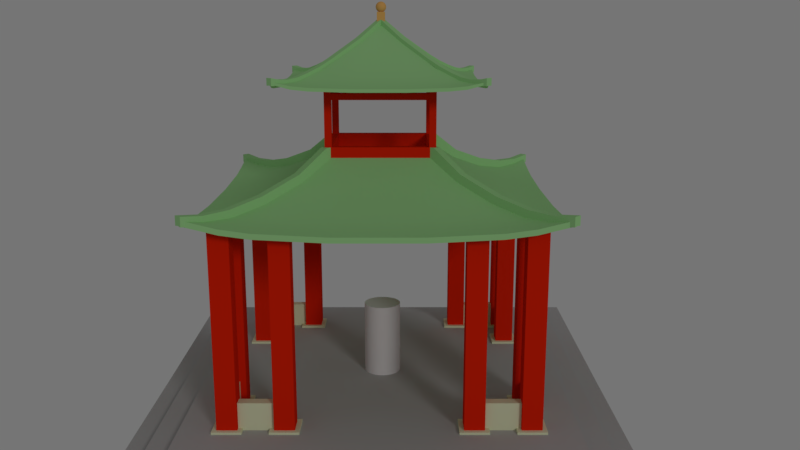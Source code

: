 # Source: ChinesePlaza.blend  (saved by Blender 2.78.0; exported with 4.5.12 LTS)
import bpy
from mathutils import Matrix  # noqa: F401  (used for matrix-valued properties, if any)

bpy.ops.wm.read_factory_settings(use_empty=True)
scene = bpy.context.scene
scene.name = 'Scene'

# ---- collections
col_collection_1 = bpy.data.collections.new('Collection 1'); scene.collection.children.link(col_collection_1)

# ---- materials (node trees are filled in below, after node groups)
mat_gold = bpy.data.materials.new('Gold')
mat_gold.alpha_threshold = 0.0
mat_gold.use_transparent_shadow = False
mat_gold.diffuse_color = (0.8, 0.4309, 0.1284, 1.0)
mat_gold.specular_color = (0.913, 1.0, 0.4664)
mat_gold.roughness = 0.5
mat_gold.specular_intensity = 1.0
mat_green = bpy.data.materials.new('Green')
mat_green.alpha_threshold = 0.0
mat_green.use_transparent_shadow = False
mat_green.diffuse_color = (0.3728, 0.7106, 0.3005, 1.0)
mat_green.roughness = 0.5
mat_red = bpy.data.materials.new('Red')
mat_red.alpha_threshold = 0.0
mat_red.use_transparent_shadow = False
mat_red.diffuse_color = (0.8, 0.01861, 0.003212, 1.0)
mat_red.roughness = 0.5
mat_red.specular_intensity = 0.07983
mat_offwhitestone = bpy.data.materials.new('OffWhiteStone')
mat_offwhitestone.alpha_threshold = 0.0
mat_offwhitestone.use_transparent_shadow = False
mat_offwhitestone.diffuse_color = (0.7733, 0.8, 0.5387, 1.0)
mat_offwhitestone.roughness = 0.5
mat_rock = bpy.data.materials.new('Rock')
mat_rock.alpha_threshold = 0.0
mat_rock.use_transparent_shadow = False
mat_rock.diffuse_color = (0.477, 0.477, 0.477, 1.0)
mat_rock.roughness = 0.5
mat_rock.specular_intensity = 0.2227
mat_rock.line_color = (0.0, 0.0, 0.0, 1.0)

# ---- material node trees

# ---- world
world_world = bpy.data.worlds.new('World'); scene.world = world_world
world_world.color = (0.1789, 0.1789, 0.1789)
world_world.use_sun_shadow = False
world_world.sun_shadow_jitter_overblur = 0.0
world_world.cycles.sampling_method = 'MANUAL'

# ---- cameras
cam_camera = bpy.data.cameras.new('Camera')
cam_camera.clip_end = 100.0
cam_camera.lens = 35.0
cam_camera.sensor_width = 32.0
cam_camera.sensor_height = 18.0
cam_camera.ortho_scale = 7.314
cam_camera.dof.focus_distance = 0.0
cam_camera.dof.aperture_fstop = 128.0

# ---- lights
light_hemi = bpy.data.lights.new('Hemi', 'SUN')
light_hemi.transmission_factor = 0.0
light_hemi.angle = 0.1993
light_hemi.energy = 0.5
light_hemi.shadow_buffer_clip_start = 0.5
light_hemi.shadow_soft_size = 0.1
light_hemi.shadow_cascade_max_distance = 1000.0

# ---- meshes
me_sphere = bpy.data.meshes.new('Sphere')
me_sphere.from_pydata([(0.0, 0.3827, 0.9239), (0.0, 0.7071, 0.7071), (0.0, 0.9239, 0.3827), (0.0, 0.9239, -0.3827), (0.0, 0.7071, -0.7071), (0.1913, 0.3314, 0.9239), (0.3536, 0.6124, 0.7071), (0.4619, 0.8001, 0.3827), (0.5, 0.866, -4.371e-08), (0.4619, 0.8001, -0.3827), (0.3536, 0.6124, -0.7071), (0.1913, 0.3314, -0.9239), (-1.308e-07, 7.55e-08, 1.0), (0.3314, 0.1913, 0.9239), (0.6124, 0.3536, 0.7071), (0.8001, 0.4619, 0.3827), (0.866, 0.5, -4.371e-08), (0.8001, 0.4619, -0.3827), (0.6124, 0.3536, -0.7071), (0.3314, 0.1913, -0.9239), (0.3827, 1.543e-07, 0.9239), (0.7071, 1.394e-07, 0.7071), (0.9239, 1.096e-07, 0.3827), (1.0, 1.394e-07, -4.371e-08), (0.9239, 1.096e-07, -0.3827), (0.7071, 1.394e-07, -0.7071), (0.3827, 1.543e-07, -0.9239), (0.3314, -0.1913, 0.9239), (0.6124, -0.3536, 0.7071), (0.8001, -0.4619, 0.3827), (0.866, -0.5, -4.371e-08), (0.8001, -0.4619, -0.3827), (0.6124, -0.3536, -0.7071), (0.3314, -0.1913, -0.9239), (0.1913, -0.3314, 0.9239), (0.3536, -0.6124, 0.7071), (0.4619, -0.8001, 0.3827), (0.5, -0.866, -4.371e-08), (0.4619, -0.8001, -0.3827), (0.3536, -0.6124, -0.7071), (0.1913, -0.3314, -0.9239), (-9.921e-10, -0.3827, 0.9239), (-4.57e-08, -0.7071, 0.7071), (-4.57e-08, -0.9239, 0.3827), (-4.57e-08, -1.0, -4.371e-08), (-4.57e-08, -0.9239, -0.3827), (-4.57e-08, -0.7071, -0.7071), (-1.589e-08, -0.3827, -0.9239), (-0.1913, -0.3314, 0.9239), (-0.3536, -0.6124, 0.7071), (-0.4619, -0.8001, 0.3827), (-0.5, -0.866, -4.371e-08), (-0.4619, -0.8001, -0.3827), (-0.3536, -0.6124, -0.7071), (-0.1913, -0.3314, -0.9239), (-0.3314, -0.1913, 0.9239), (-0.6124, -0.3536, 0.7071), (-0.8001, -0.4619, 0.3827), (-0.866, -0.5, -4.371e-08), (-0.8001, -0.4619, -0.3827), (-0.6124, -0.3536, -0.7071), (-0.3314, -0.1913, -0.9239), (-0.3827, 1.692e-07, 0.9239), (-0.7071, 2.288e-07, 0.7071), (-0.9239, 1.99e-07, 0.3827), (-1.0, 2.288e-07, -4.371e-08), (-0.9239, 1.99e-07, -0.3827), (-0.7071, 2.288e-07, -0.7071), (-0.3827, 1.692e-07, -0.9239), (-0.3314, 0.1913, 0.9239), (-0.6124, 0.3536, 0.7071), (-0.8001, 0.4619, 0.3827), (-0.866, 0.5, -4.371e-08), (-0.8001, 0.4619, -0.3827), (-0.6124, 0.3536, -0.7071), (-0.3314, 0.1913, -0.9239), (-0.1913, 0.3314, 0.9239), (-0.3536, 0.6124, 0.7071), (-0.4619, 0.8001, 0.3827), (-0.5, 0.866, -4.371e-08), (-0.4619, 0.8001, -0.3827), (-0.3536, 0.6124, -0.7071), (-0.1913, 0.3314, -0.9239), (7.351e-08, 1.0, -4.371e-08), (1.391e-08, 0.3827, -0.9239), (0.0, 1.51e-07, -1.0)], [], [(85, 84, 11), (4, 3, 9, 10), (83, 2, 7, 8), (1, 0, 5, 6), (84, 4, 10, 11), (3, 83, 8, 9), (2, 1, 6, 7), (0, 12, 5), (11, 10, 18, 19), (9, 8, 16, 17), (7, 6, 14, 15), (5, 12, 13), (85, 11, 19), (10, 9, 17, 18), (8, 7, 15, 16), (6, 5, 13, 14), (17, 16, 23, 24), (15, 14, 21, 22), (13, 12, 20), (85, 19, 26), (18, 17, 24, 25), (16, 15, 22, 23), (14, 13, 20, 21), (19, 18, 25, 26), (85, 26, 33), (25, 24, 31, 32), (23, 22, 29, 30), (21, 20, 27, 28), (26, 25, 32, 33), (24, 23, 30, 31), (22, 21, 28, 29), (20, 12, 27), (30, 29, 36, 37), (28, 27, 34, 35), (33, 32, 39, 40), (31, 30, 37, 38), (29, 28, 35, 36), (27, 12, 34), (85, 33, 40), (32, 31, 38, 39), (40, 39, 46, 47), (38, 37, 44, 45), (36, 35, 42, 43), (34, 12, 41), (85, 40, 47), (39, 38, 45, 46), (37, 36, 43, 44), (35, 34, 41, 42), (43, 42, 49, 50), (41, 12, 48), (85, 47, 54), (46, 45, 52, 53), (44, 43, 50, 51), (42, 41, 48, 49), (47, 46, 53, 54), (45, 44, 51, 52), (85, 54, 61), (53, 52, 59, 60), (51, 50, 57, 58), (49, 48, 55, 56), (54, 53, 60, 61), (52, 51, 58, 59), (50, 49, 56, 57), (48, 12, 55), (56, 55, 62, 63), (61, 60, 67, 68), (59, 58, 65, 66), (57, 56, 63, 64), (55, 12, 62), (85, 61, 68), (60, 59, 66, 67), (58, 57, 64, 65), (68, 67, 74, 75), (66, 65, 72, 73), (64, 63, 70, 71), (62, 12, 69), (85, 68, 75), (67, 66, 73, 74), (65, 64, 71, 72), (63, 62, 69, 70), (69, 12, 76), (85, 75, 82), (74, 73, 80, 81), (72, 71, 78, 79), (70, 69, 76, 77), (75, 74, 81, 82), (73, 72, 79, 80), (71, 70, 77, 78), (81, 80, 3, 4), (79, 78, 2, 83), (77, 76, 0, 1), (82, 81, 4, 84), (80, 79, 83, 3), (78, 77, 1, 2), (76, 12, 0), (85, 82, 84)])
me_sphere.polygons.foreach_set('use_smooth', [True] * 96)
_uv = me_sphere.uv_layers.new(name='UVMap')
_uv.uv.foreach_set('vector', [0.161, 0.3193, 0.07386, 0.3484, 0.07386, 0.2835, 0.7902, 0.9879, 0.777, 0.8691, 0.8897, 0.8691, 0.8765, 0.9879, 0.7723, 0.7403, 0.777, 0.6213, 0.8897, 0.6213, 0.8943, 0.7403, 0.644, 0.2836, 0.5701, 0.2466, 0.5701, 0.1817, 0.644, 0.1637, 0.07386, 0.3484, 0.0, 0.3664, 1.405e-08, 0.2465, 0.07386, 0.2835, 0.777, 0.8691, 0.7723, 0.7403, 0.8943, 0.7403, 0.8897, 0.8691, 0.777, 0.6213, 0.7902, 0.5301, 0.8765, 0.5301, 0.8897, 0.6213, 0.5701, 0.2466, 0.483, 0.2108, 0.5701, 0.1817, 0.07386, 0.2835, 1.405e-08, 0.2465, 0.04314, 0.1427, 0.09721, 0.2273, 0.8897, 0.8691, 0.8943, 0.7403, 1.0, 0.7574, 0.9873, 0.8849, 0.8897, 0.6213, 0.8765, 0.5301, 0.9512, 0.5422, 0.9873, 0.6371, 0.5701, 0.1817, 0.483, 0.2108, 0.5467, 0.1256, 0.161, 0.3193, 0.07386, 0.2835, 0.09721, 0.2273, 0.8765, 0.9879, 0.8897, 0.8691, 0.9873, 0.8849, 0.9512, 1.0, 0.8943, 0.7403, 0.8897, 0.6213, 0.9873, 0.6371, 1.0, 0.7574, 0.644, 0.1637, 0.5701, 0.1817, 0.5467, 0.1256, 0.6008, 0.05993, 0.654, 0.6371, 0.6667, 0.7574, 0.561, 0.7403, 0.5564, 0.6213, 0.654, 0.8849, 0.6179, 1.0, 0.5431, 0.9879, 0.5564, 0.8691, 0.5467, 0.1256, 0.483, 0.2108, 0.5063, 0.09312, 0.161, 0.3193, 0.09721, 0.2273, 0.1376, 0.1949, 0.04314, 0.1427, 0.007008, 0.0783, 0.1046, 0.0, 0.1179, 0.08278, 0.6667, 0.7574, 0.654, 0.8849, 0.5564, 0.8691, 0.561, 0.7403, 0.6008, 0.05993, 0.5467, 0.1256, 0.5063, 0.09312, 0.5261, 1.969e-08, 0.09721, 0.2273, 0.04314, 0.1427, 0.1179, 0.08278, 0.1376, 0.1949, 0.161, 0.3193, 0.1376, 0.1949, 0.1843, 0.1949, 0.5431, 0.5301, 0.5564, 0.6213, 0.4436, 0.6213, 0.4569, 0.5301, 0.561, 0.7403, 0.5564, 0.8691, 0.4436, 0.8691, 0.439, 0.7403, 0.5261, 1.969e-08, 0.5063, 0.09312, 0.4596, 0.09312, 0.4398, 0.0, 0.1376, 0.1949, 0.1179, 0.08278, 0.2041, 0.08278, 0.1843, 0.1949, 0.5564, 0.6213, 0.561, 0.7403, 0.439, 0.7403, 0.4436, 0.6213, 0.5564, 0.8691, 0.5431, 0.9879, 0.4569, 0.9879, 0.4436, 0.8691, 0.5063, 0.09312, 0.483, 0.2108, 0.4596, 0.09312, 0.439, 0.7403, 0.4436, 0.8691, 0.346, 0.8849, 0.3333, 0.7574, 0.4398, 0.0, 0.4596, 0.09312, 0.4192, 0.1256, 0.3651, 0.05993, 0.1843, 0.1949, 0.2041, 0.08278, 0.2788, 0.1427, 0.2248, 0.2273, 0.4436, 0.6213, 0.439, 0.7403, 0.3333, 0.7574, 0.346, 0.6371, 0.4436, 0.8691, 0.4569, 0.9879, 0.3821, 1.0, 0.346, 0.8849, 0.4596, 0.09312, 0.483, 0.2108, 0.4192, 0.1256, 0.161, 0.3193, 0.1843, 0.1949, 0.2248, 0.2273, 0.2041, 0.08278, 0.2173, 0.0, 0.315, 0.0783, 0.2788, 0.1427, 0.2248, 0.2273, 0.2788, 0.1427, 0.322, 0.2465, 0.2481, 0.2835, 0.01269, 0.8849, 0.0, 0.7574, 0.1057, 0.7403, 0.1103, 0.8691, 0.01269, 0.6371, 0.04882, 0.5422, 0.1235, 0.5301, 0.1103, 0.6213, 0.4192, 0.1256, 0.483, 0.2108, 0.3958, 0.1817, 0.161, 0.3193, 0.2248, 0.2273, 0.2481, 0.2835, 0.04882, 1.0, 0.01269, 0.8849, 0.1103, 0.8691, 0.1235, 0.9879, 0.0, 0.7574, 0.01269, 0.6371, 0.1103, 0.6213, 0.1057, 0.7403, 0.3651, 0.05993, 0.4192, 0.1256, 0.3958, 0.1817, 0.322, 0.1637, 0.1103, 0.6213, 0.1235, 0.5301, 0.2098, 0.5301, 0.223, 0.6213, 0.3958, 0.1817, 0.483, 0.2108, 0.3958, 0.2466, 0.161, 0.3193, 0.2481, 0.2835, 0.2481, 0.3484, 0.1235, 0.9879, 0.1103, 0.8691, 0.223, 0.8691, 0.2098, 0.9879, 0.1057, 0.7403, 0.1103, 0.6213, 0.223, 0.6213, 0.2277, 0.7403, 0.322, 0.1637, 0.3958, 0.1817, 0.3958, 0.2466, 0.322, 0.2836, 0.2481, 0.2835, 0.322, 0.2465, 0.322, 0.3664, 0.2481, 0.3484, 0.1103, 0.8691, 0.1057, 0.7403, 0.2277, 0.7403, 0.223, 0.8691, 0.161, 0.3193, 0.2481, 0.3484, 0.2248, 0.4046, 0.2098, 0.9879, 0.223, 0.8691, 0.3206, 0.8849, 0.2845, 1.0, 0.2277, 0.7403, 0.223, 0.6213, 0.3206, 0.6371, 0.3333, 0.7574, 0.322, 0.2836, 0.3958, 0.2466, 0.4192, 0.3028, 0.3651, 0.3874, 0.2481, 0.3484, 0.322, 0.3664, 0.2788, 0.4702, 0.2248, 0.4046, 0.223, 0.8691, 0.2277, 0.7403, 0.3333, 0.7574, 0.3206, 0.8849, 0.223, 0.6213, 0.2098, 0.5301, 0.2845, 0.5422, 0.3206, 0.6371, 0.3958, 0.2466, 0.483, 0.2108, 0.4192, 0.3028, 0.3651, 0.3874, 0.4192, 0.3028, 0.4596, 0.3352, 0.4398, 0.4473, 0.2248, 0.4046, 0.2788, 0.4702, 0.2041, 0.5301, 0.1843, 0.437, 0.6566, 0.3547, 0.644, 0.2273, 0.7496, 0.2102, 0.7543, 0.3389, 0.329, 0.4518, 0.3651, 0.3874, 0.4398, 0.4473, 0.4266, 0.5301, 0.4192, 0.3028, 0.483, 0.2108, 0.4596, 0.3352, 0.161, 0.3193, 0.2248, 0.4046, 0.1843, 0.437, 0.6928, 0.4699, 0.6566, 0.3547, 0.7543, 0.3389, 0.7675, 0.4578, 0.644, 0.2273, 0.6566, 0.107, 0.7543, 0.09118, 0.7496, 0.2102, 0.1843, 0.437, 0.2041, 0.5301, 0.1179, 0.5301, 0.1376, 0.437, 0.7543, 0.3389, 0.7496, 0.2102, 0.8716, 0.2102, 0.867, 0.3389, 0.7543, 0.09118, 0.7675, 3.939e-08, 0.8538, 0.0, 0.867, 0.09118, 0.4596, 0.3352, 0.483, 0.2108, 0.5063, 0.3352, 0.161, 0.3193, 0.1843, 0.437, 0.1376, 0.437, 0.7675, 0.4578, 0.7543, 0.3389, 0.867, 0.3389, 0.8538, 0.4578, 0.7496, 0.2102, 0.7543, 0.09118, 0.867, 0.09118, 0.8716, 0.2102, 0.4398, 0.4473, 0.4596, 0.3352, 0.5063, 0.3352, 0.5261, 0.4473, 0.5063, 0.3352, 0.483, 0.2108, 0.5467, 0.3028, 0.161, 0.3193, 0.1376, 0.437, 0.09721, 0.4046, 0.8538, 0.4578, 0.867, 0.3389, 0.9646, 0.3547, 0.9285, 0.4699, 0.8716, 0.2102, 0.867, 0.09118, 0.9646, 0.107, 0.9773, 0.2273, 0.5261, 0.4473, 0.5063, 0.3352, 0.5467, 0.3028, 0.6008, 0.3874, 0.1376, 0.437, 0.1179, 0.5301, 0.04314, 0.4702, 0.09721, 0.4046, 0.867, 0.3389, 0.8716, 0.2102, 0.9773, 0.2273, 0.9646, 0.3547, 0.5393, 0.5301, 0.5261, 0.4473, 0.6008, 0.3874, 0.6369, 0.4518, 0.7155, 1.0, 0.6794, 0.8849, 0.777, 0.8691, 0.7902, 0.9879, 0.6667, 0.7574, 0.6794, 0.6371, 0.777, 0.6213, 0.7723, 0.7403, 0.6008, 0.3874, 0.5467, 0.3028, 0.5701, 0.2466, 0.644, 0.2836, 0.09721, 0.4046, 0.04314, 0.4702, 0.0, 0.3664, 0.07386, 0.3484, 0.6794, 0.8849, 0.6667, 0.7574, 0.7723, 0.7403, 0.777, 0.8691, 0.6794, 0.6371, 0.7155, 0.5422, 0.7902, 0.5301, 0.777, 0.6213, 0.5467, 0.3028, 0.483, 0.2108, 0.5701, 0.2466, 0.161, 0.3193, 0.09721, 0.4046, 0.07386, 0.3484])
me_sphere.materials.append(mat_gold)
me_sphere.use_remesh_preserve_volume = False
me_sphere.use_remesh_preserve_attributes = False
me_sphere.use_mirror_vertex_groups = False
me_sphere.update()
me_cube_006 = bpy.data.meshes.new('Cube.006')
me_cube_006.from_pydata([(-1.0, -1.0, -1.0), (-1.0, -1.0, 1.0), (-1.0, 1.0, -1.0), (-1.0, 1.0, 1.0), (1.0, -1.0, -1.0), (1.0, -1.0, 1.0), (1.0, 1.0, -1.0), (1.0, 1.0, 1.0)], [], [(0, 1, 3, 2), (2, 3, 7, 6), (6, 7, 5, 4), (4, 5, 1, 0), (2, 6, 4, 0), (7, 3, 1, 5)])
_uv = me_cube_006.uv_layers.new(name='UVMap')
_uv.uv.foreach_set('vector', [0.6667, 0.3333, 0.3333, 0.3333, 0.3333, 3.974e-08, 0.6667, 0.0, 0.3333, 0.6667, 3.974e-08, 0.6667, 0.0, 0.3333, 0.3333, 0.3333, 0.3333, 0.3333, 1.291e-07, 0.3333, 0.0, 8.941e-08, 0.3333, 0.0, 0.3333, 0.6667, 0.3333, 0.3333, 0.6667, 0.3333, 0.6667, 0.6667, 1.0, 0.3333, 0.6667, 0.3333, 0.6667, 2.98e-08, 1.0, 0.0, 0.3333, 0.6667, 0.3333, 1.0, 4.967e-08, 1.0, 0.0, 0.6667])
me_cube_006.materials.append(mat_gold)
me_cube_006.use_remesh_preserve_volume = False
me_cube_006.use_remesh_preserve_attributes = False
me_cube_006.use_mirror_vertex_groups = False
me_cube_006.update()
me_plane_012 = bpy.data.meshes.new('Plane.012')
me_plane_012.from_pydata([(3.837, -3.831, 0.4127), (3.011, -3.066, 0.3904), (3.484, -3.484, 0.3355), (2.706, -2.784, 0.5414), (1.082, -1.233, 1.638), (0.0, -3.853, 0.1096), (0.0, -2.917, 0.4854), (0.0, -3.426, 0.2389), (0.0, -2.153, 0.9479), (0.0, -0.7079, 2.071), (1.986, -3.44, 0.2386), (1.622, -2.928, 0.4704), (2.471, -3.861, 0.1583), (1.129, -2.155, 0.9452), (0.9698, -3.427, 0.2384), (0.9698, -3.853, 0.1092), (0.8103, -2.154, 0.9464), (0.9463, -2.918, 0.4846), (0.0, 0.0, 2.741), (0.2136, -0.715, 2.104), (2.469, -2.98, 0.409), (2.771, -3.467, 0.2521), (3.089, -3.861, 0.2272), (2.025, -2.238, 0.8369), (3.837, -3.831, 0.3119), (2.938, -3.073, 0.3605), (3.484, -3.485, 0.2825), (2.71, -2.796, 0.491), (1.119, -1.272, 1.565), (0.0, -3.858, -0.03598), (0.0, 0.0, 2.606), (0.0, -2.935, 0.3314), (0.0, -3.437, 0.08959), (0.0, -2.184, 0.7864), (1.986, -3.449, 0.09099), (1.628, -2.945, 0.3173), (2.471, -3.863, 0.01544), (1.152, -2.185, 0.7838), (0.9698, -3.437, 0.0891), (0.9698, -3.858, -0.03627), (0.8328, -2.185, 0.7849), (0.9532, -2.936, 0.3306), (0.1116, -0.6135, 2.116), (2.471, -2.991, 0.2604), (2.771, -3.472, 0.1081), (3.089, -3.861, 0.08657), (2.077, -2.261, 0.8059), (0.7425, -0.8445, 1.961)], [], [(18, 9, 19), (17, 6, 7, 14), (14, 7, 5, 15), (19, 9, 8, 16), (16, 8, 6, 17), (23, 13, 11, 20), (21, 10, 12, 22), (20, 11, 10, 21), (13, 16, 17, 11), (19, 13, 23, 4), (10, 14, 15, 12), (11, 17, 14, 10), (18, 19, 4), (1, 20, 21, 2), (2, 21, 22, 0), (3, 23, 20, 1), (13, 19, 16), (30, 42, 33), (41, 38, 32, 31), (38, 39, 29, 32), (42, 40, 33), (40, 41, 31, 33), (46, 43, 35, 37), (44, 45, 36, 34), (43, 44, 34, 35), (37, 35, 41, 40), (42, 28, 46, 37), (34, 36, 39, 38), (35, 34, 38, 41), (18, 47, 42, 30), (25, 26, 44, 43), (26, 24, 45, 44), (27, 25, 43, 46), (37, 40, 42), (0, 22, 45, 24), (22, 12, 36, 45), (12, 15, 39, 36), (15, 5, 29, 39), (42, 47, 28)])
me_plane_012.polygons.foreach_set('use_smooth', [True] * 39)
_k = set([(0, 22), (5, 15), (12, 15), (12, 22), (24, 45), (29, 39), (36, 39), (36, 45)])
me_plane_012.attributes.new('sharp_edge', 'BOOLEAN', 'EDGE').data.foreach_set('value', [ (min(e.vertices), max(e.vertices)) in _k for e in me_plane_012.edges])
_uv = me_plane_012.uv_layers.new(name='UVMap')
_uv.uv.foreach_set('vector', [0.998, 0.0, 0.9989, 0.1578, 0.9679, 0.1563, 0.8632, 0.6116, 1.0, 0.6116, 0.9999, 0.7071, 0.8597, 0.707, 0.8597, 0.707, 0.9999, 0.7071, 0.9996, 0.7811, 0.8594, 0.781, 0.9679, 0.1563, 0.9989, 0.1578, 0.9999, 0.4613, 0.8828, 0.4614, 0.8828, 0.4614, 0.9999, 0.4613, 1.0, 0.6116, 0.8632, 0.6116, 0.7075, 0.4822, 0.8367, 0.4616, 0.7657, 0.6142, 0.6434, 0.6265, 0.5993, 0.7118, 0.7129, 0.7089, 0.6423, 0.7782, 0.5527, 0.7729, 0.6434, 0.6265, 0.7657, 0.6142, 0.7129, 0.7089, 0.5993, 0.7118, 0.8367, 0.4616, 0.8828, 0.4614, 0.8632, 0.6116, 0.7657, 0.6142, 0.9679, 0.1563, 0.8367, 0.4616, 0.7075, 0.4822, 0.8429, 0.2698, 0.7129, 0.7089, 0.8597, 0.707, 0.8594, 0.781, 0.6423, 0.7782, 0.7657, 0.6142, 0.8632, 0.6116, 0.8597, 0.707, 0.7129, 0.7089, 0.998, 0.0, 0.9679, 0.1563, 0.8429, 0.2698, 0.5649, 0.6409, 0.6434, 0.6265, 0.5993, 0.7118, 0.496, 0.7078, 0.496, 0.7078, 0.5993, 0.7118, 0.5527, 0.7729, 0.4441, 0.7541, 0.609, 0.5869, 0.7075, 0.4822, 0.6434, 0.6265, 0.5649, 0.6409, 0.8367, 0.4616, 0.9679, 0.1563, 0.8828, 0.4614, 0.4368, 0.007878, 0.3759, 0.1194, 0.1721, 0.3662, 0.1953, 0.5829, 0.1458, 0.6568, 0.03887, 0.5516, 0.09019, 0.4795, 0.1458, 0.6568, 0.107, 0.7127, 0.0, 0.6076, 0.03887, 0.5516, 0.3759, 0.1194, 0.2638, 0.4566, 0.1721, 0.3662, 0.2638, 0.4566, 0.1953, 0.5829, 0.09019, 0.4795, 0.1721, 0.3662, 0.3963, 0.599, 0.3546, 0.7578, 0.2683, 0.6579, 0.2988, 0.4913, 0.3429, 0.8548, 0.3472, 0.9356, 0.2749, 0.8729, 0.2571, 0.7681, 0.3546, 0.7578, 0.3429, 0.8548, 0.2571, 0.7681, 0.2683, 0.6579, 0.2988, 0.4913, 0.2683, 0.6579, 0.1953, 0.5829, 0.2638, 0.4566, 0.3759, 0.1194, 0.407, 0.3367, 0.3963, 0.599, 0.2988, 0.4913, 0.2571, 0.7681, 0.2749, 0.8729, 0.107, 0.7127, 0.1458, 0.6568, 0.2683, 0.6579, 0.2571, 0.7681, 0.1458, 0.6568, 0.1953, 0.5829, 0.4441, 0.0, 0.4195, 0.2235, 0.3759, 0.1194, 0.4368, 0.007878, 0.4053, 0.8121, 0.43, 0.9234, 0.3429, 0.8548, 0.3546, 0.7578, 0.43, 0.9234, 0.4441, 1.0, 0.3472, 0.9356, 0.3429, 0.8548, 0.4084, 0.7478, 0.4053, 0.8121, 0.3546, 0.7578, 0.3963, 0.599, 0.2988, 0.4913, 0.2638, 0.4566, 0.3759, 0.1194, 0.4441, 0.7541, 0.5527, 0.7729, 0.5531, 0.7837, 0.4445, 0.7618, 0.5527, 0.7729, 0.6423, 0.7782, 0.6428, 0.7896, 0.5531, 0.7837, 0.6423, 0.7782, 0.8594, 0.781, 0.8598, 0.793, 0.6428, 0.7896, 0.8594, 0.781, 0.9996, 0.7811, 1.0, 0.7931, 0.8598, 0.793, 0.3759, 0.1194, 0.4195, 0.2235, 0.407, 0.3367])
me_plane_012.materials.append(mat_green)
me_plane_012.use_remesh_preserve_volume = False
me_plane_012.use_remesh_preserve_attributes = False
me_plane_012.use_mirror_vertex_groups = False
me_plane_012.update()
me_plane_011 = bpy.data.meshes.new('Plane.011')
me_plane_011.from_pydata([(3.837, -3.831, 0.4127), (3.011, -3.066, 0.3904), (3.484, -3.484, 0.3355), (2.706, -2.784, 0.5414), (1.082, -1.233, 1.638), (0.0, -3.853, 0.1096), (0.0, -2.917, 0.4854), (0.0, -3.426, 0.2389), (0.0, -2.153, 0.9479), (0.0, -0.7079, 2.071), (1.986, -3.44, 0.2386), (1.622, -2.928, 0.4704), (2.471, -3.861, 0.1583), (1.129, -2.155, 0.9452), (0.9698, -3.427, 0.2384), (0.9698, -3.853, 0.1092), (0.8103, -2.154, 0.9464), (0.9463, -2.918, 0.4846), (0.0, 0.0, 2.741), (0.2136, -0.715, 2.104), (2.469, -2.98, 0.409), (2.771, -3.467, 0.2521), (3.089, -3.861, 0.2272), (2.025, -2.238, 0.8369), (3.837, -3.831, 0.3119), (2.938, -3.073, 0.3605), (3.484, -3.485, 0.2825), (2.71, -2.796, 0.491), (1.119, -1.272, 1.565), (0.0, -3.858, -0.03598), (0.0, 0.0, 2.606), (0.0, -2.935, 0.3314), (0.0, -3.437, 0.08959), (0.0, -2.184, 0.7864), (1.986, -3.449, 0.09099), (1.628, -2.945, 0.3173), (2.471, -3.863, 0.01544), (1.152, -2.185, 0.7838), (0.9698, -3.437, 0.0891), (0.9698, -3.858, -0.03627), (0.8328, -2.185, 0.7849), (0.9532, -2.936, 0.3306), (0.1116, -0.6135, 2.116), (2.471, -2.991, 0.2604), (2.771, -3.472, 0.1081), (3.089, -3.861, 0.08657), (2.077, -2.261, 0.8059), (0.7425, -0.8445, 1.961)], [], [(18, 9, 19), (17, 6, 7, 14), (14, 7, 5, 15), (19, 9, 8, 16), (16, 8, 6, 17), (23, 13, 11, 20), (21, 10, 12, 22), (20, 11, 10, 21), (13, 16, 17, 11), (19, 13, 23, 4), (10, 14, 15, 12), (11, 17, 14, 10), (18, 19, 4), (1, 20, 21, 2), (2, 21, 22, 0), (3, 23, 20, 1), (13, 19, 16), (30, 42, 33), (41, 38, 32, 31), (38, 39, 29, 32), (42, 40, 33), (40, 41, 31, 33), (46, 43, 35, 37), (44, 45, 36, 34), (43, 44, 34, 35), (37, 35, 41, 40), (42, 28, 46, 37), (34, 36, 39, 38), (35, 34, 38, 41), (18, 47, 42, 30), (25, 26, 44, 43), (26, 24, 45, 44), (27, 25, 43, 46), (37, 40, 42), (0, 22, 45, 24), (22, 12, 36, 45), (12, 15, 39, 36), (15, 5, 29, 39), (42, 47, 28)])
me_plane_011.polygons.foreach_set('use_smooth', [True] * 39)
_k = set([(0, 22), (5, 15), (12, 15), (12, 22), (24, 45), (29, 39), (36, 39), (36, 45)])
me_plane_011.attributes.new('sharp_edge', 'BOOLEAN', 'EDGE').data.foreach_set('value', [ (min(e.vertices), max(e.vertices)) in _k for e in me_plane_011.edges])
_uv = me_plane_011.uv_layers.new(name='UVMap')
_uv.uv.foreach_set('vector', [0.998, 0.0, 0.9989, 0.1578, 0.9679, 0.1563, 0.8632, 0.6116, 1.0, 0.6116, 0.9999, 0.7071, 0.8597, 0.707, 0.8597, 0.707, 0.9999, 0.7071, 0.9996, 0.7811, 0.8594, 0.781, 0.9679, 0.1563, 0.9989, 0.1578, 0.9999, 0.4613, 0.8828, 0.4614, 0.8828, 0.4614, 0.9999, 0.4613, 1.0, 0.6116, 0.8632, 0.6116, 0.7075, 0.4822, 0.8367, 0.4616, 0.7657, 0.6142, 0.6434, 0.6265, 0.5993, 0.7118, 0.7129, 0.7089, 0.6423, 0.7782, 0.5527, 0.7729, 0.6434, 0.6265, 0.7657, 0.6142, 0.7129, 0.7089, 0.5993, 0.7118, 0.8367, 0.4616, 0.8828, 0.4614, 0.8632, 0.6116, 0.7657, 0.6142, 0.9679, 0.1563, 0.8367, 0.4616, 0.7075, 0.4822, 0.8429, 0.2698, 0.7129, 0.7089, 0.8597, 0.707, 0.8594, 0.781, 0.6423, 0.7782, 0.7657, 0.6142, 0.8632, 0.6116, 0.8597, 0.707, 0.7129, 0.7089, 0.998, 0.0, 0.9679, 0.1563, 0.8429, 0.2698, 0.5649, 0.6409, 0.6434, 0.6265, 0.5993, 0.7118, 0.496, 0.7078, 0.496, 0.7078, 0.5993, 0.7118, 0.5527, 0.7729, 0.4441, 0.7541, 0.609, 0.5869, 0.7075, 0.4822, 0.6434, 0.6265, 0.5649, 0.6409, 0.8367, 0.4616, 0.9679, 0.1563, 0.8828, 0.4614, 0.4368, 0.007878, 0.3759, 0.1194, 0.1721, 0.3662, 0.1953, 0.5829, 0.1458, 0.6568, 0.03887, 0.5516, 0.09019, 0.4795, 0.1458, 0.6568, 0.107, 0.7127, 0.0, 0.6076, 0.03887, 0.5516, 0.3759, 0.1194, 0.2638, 0.4566, 0.1721, 0.3662, 0.2638, 0.4566, 0.1953, 0.5829, 0.09019, 0.4795, 0.1721, 0.3662, 0.3963, 0.599, 0.3546, 0.7578, 0.2683, 0.6579, 0.2988, 0.4913, 0.3429, 0.8548, 0.3472, 0.9356, 0.2749, 0.8729, 0.2571, 0.7681, 0.3546, 0.7578, 0.3429, 0.8548, 0.2571, 0.7681, 0.2683, 0.6579, 0.2988, 0.4913, 0.2683, 0.6579, 0.1953, 0.5829, 0.2638, 0.4566, 0.3759, 0.1194, 0.407, 0.3367, 0.3963, 0.599, 0.2988, 0.4913, 0.2571, 0.7681, 0.2749, 0.8729, 0.107, 0.7127, 0.1458, 0.6568, 0.2683, 0.6579, 0.2571, 0.7681, 0.1458, 0.6568, 0.1953, 0.5829, 0.4441, 0.0, 0.4195, 0.2235, 0.3759, 0.1194, 0.4368, 0.007878, 0.4053, 0.8121, 0.43, 0.9234, 0.3429, 0.8548, 0.3546, 0.7578, 0.43, 0.9234, 0.4441, 1.0, 0.3472, 0.9356, 0.3429, 0.8548, 0.4084, 0.7478, 0.4053, 0.8121, 0.3546, 0.7578, 0.3963, 0.599, 0.2988, 0.4913, 0.2638, 0.4566, 0.3759, 0.1194, 0.4441, 0.7541, 0.5527, 0.7729, 0.5531, 0.7837, 0.4445, 0.7618, 0.5527, 0.7729, 0.6423, 0.7782, 0.6428, 0.7896, 0.5531, 0.7837, 0.6423, 0.7782, 0.8594, 0.781, 0.8598, 0.793, 0.6428, 0.7896, 0.8594, 0.781, 0.9996, 0.7811, 1.0, 0.7931, 0.8598, 0.793, 0.3759, 0.1194, 0.4195, 0.2235, 0.407, 0.3367])
me_plane_011.materials.append(mat_green)
me_plane_011.use_remesh_preserve_volume = False
me_plane_011.use_remesh_preserve_attributes = False
me_plane_011.use_mirror_vertex_groups = False
me_plane_011.update()
me_plane_009 = bpy.data.meshes.new('Plane.009')
me_plane_009.from_pydata([(3.139, 3.13, -0.9157), (2.164, 2.162, -0.3757), (1.004, 0.9878, 0.4423), (3.872, 3.863, -1.12), (4.48, 4.471, -1.093), (3.139, 3.13, -0.674), (2.164, 2.162, -0.1262), (1.004, 0.9878, 0.7114), (3.872, 3.863, -0.8883), (4.48, 4.471, -0.7896), (3.033, 3.236, -0.9158), (2.057, 2.269, -0.3757), (0.8976, 1.094, 0.4423), (3.766, 3.97, -1.133), (4.374, 4.577, -1.106), (3.033, 3.236, -0.674), (2.057, 2.269, -0.1262), (0.8976, 1.094, 0.7114), (3.766, 3.97, -0.8883), (4.374, 4.577, -0.7896), (3.25, 3.019, -0.9159), (2.274, 2.052, -0.3757), (1.114, 0.8769, 0.4423), (3.983, 3.752, -1.139), (4.591, 4.36, -1.111), (3.25, 3.019, -0.674), (2.274, 2.052, -0.1262), (1.114, 0.8769, 0.7114), (3.983, 3.752, -0.8883), (4.591, 4.36, -0.7896), (0.07829, 0.07391, 1.249), (0.07829, 0.07391, 1.491), (0.0, 0.1802, 1.248), (0.0, 0.1802, 1.489), (0.189, 0.0, 1.247), (0.189, 0.0, 1.489), (2.651, 2.646, -0.6457), (2.651, 2.646, -0.4302), (2.545, 2.752, -0.6458), (2.545, 2.752, -0.4302), (2.762, 2.535, -0.6458), (2.762, 2.535, -0.4302), (3.514, 3.505, -1.02), (3.514, 3.505, -0.8221), (3.408, 3.611, -1.027), (3.408, 3.611, -0.8221), (3.625, 3.394, -1.03), (3.625, 3.394, -0.8221), (4.176, 4.167, -1.106), (4.176, 4.167, -0.8712), (4.07, 4.273, -1.119), (4.07, 4.273, -0.8712), (4.287, 4.056, -1.125), (4.287, 4.056, -0.8712)], [], [(1, 21, 22, 2), (48, 52, 23, 3), (9, 29, 24, 4), (31, 35, 27, 7), (36, 40, 21, 1), (44, 10, 15, 45), (11, 12, 17, 16), (50, 13, 18, 51), (38, 11, 16, 39), (36, 38, 10, 0), (4, 14, 19, 9), (48, 50, 14, 4), (2, 12, 11, 1), (43, 45, 15, 5), (37, 39, 16, 6), (30, 32, 12, 2), (49, 51, 18, 8), (6, 16, 17, 7), (42, 44, 13, 3), (46, 47, 25, 20), (21, 26, 27, 22), (52, 53, 28, 23), (40, 41, 26, 21), (43, 47, 28, 8), (37, 41, 25, 5), (49, 53, 29, 9), (7, 27, 26, 6), (42, 46, 20, 0), (2, 22, 34, 30), (22, 27, 35, 34), (7, 17, 33, 31), (12, 32, 33, 17), (6, 26, 41, 37), (20, 25, 41, 40), (5, 15, 39, 37), (1, 11, 38, 36), (10, 38, 39, 15), (0, 20, 40, 36), (3, 23, 46, 42), (5, 25, 47, 43), (23, 28, 47, 46), (0, 10, 44, 42), (8, 18, 45, 43), (13, 44, 45, 18), (8, 28, 53, 49), (24, 29, 53, 52), (9, 19, 51, 49), (3, 13, 50, 48), (14, 50, 51, 19), (4, 24, 52, 48)])
me_plane_009.polygons.foreach_set('use_smooth', [True] * 50)
_uv = me_plane_009.uv_layers.new(name='UVMap')
_uv.uv.foreach_set('vector', [0.683, 0.4986, 0.7461, 0.4986, 0.7492, 0.7677, 0.6861, 0.7677, 0.6859, 0.06194, 0.7491, 0.06124, 0.7492, 0.1225, 0.686, 0.1232, 0.9395, 0.04791, 0.8764, 0.04791, 0.8764, 0.0, 0.9395, 0.002788, 0.8095, 0.0, 0.8621, 0.003838, 0.8764, 0.2129, 0.8133, 0.2129, 0.6846, 0.3894, 0.7477, 0.3894, 0.7461, 0.4986, 0.683, 0.4986, 0.3431, 0.805, 0.3114, 0.7252, 0.4028, 0.7127, 0.4204, 0.7945, 0.3248, 0.5055, 0.4047, 0.2328, 0.5065, 0.2189, 0.4191, 0.4927, 0.4383, 0.9406, 0.3734, 0.8813, 0.4659, 0.8687, 0.532, 0.9279, 0.3181, 0.6153, 0.3248, 0.5055, 0.4191, 0.4927, 0.3996, 0.6042, 0.6846, 0.3894, 0.6241, 0.3894, 0.6256, 0.2802, 0.6861, 0.2802, 0.9395, 0.002788, 1.0, 0.000859, 1.0, 0.04791, 0.9395, 0.04791, 0.6859, 0.06194, 0.6255, 0.06141, 0.6253, 0.0001719, 0.6858, 0.0007014, 0.6861, 0.7677, 0.6256, 0.7676, 0.6226, 0.4986, 0.683, 0.4986, 0.8127, 0.7771, 0.7522, 0.7771, 0.7521, 0.6954, 0.8126, 0.6953, 0.8111, 0.5879, 0.7506, 0.5879, 0.7492, 0.4787, 0.8097, 0.4787, 0.6815, 0.986, 0.6289, 0.983, 0.6256, 0.7676, 0.6861, 0.7677, 0.8131, 0.9152, 0.7526, 0.9153, 0.7524, 0.8531, 0.8128, 0.8531, 0.8097, 0.4787, 0.7492, 0.4787, 0.7528, 0.213, 0.8133, 0.2129, 0.6861, 0.1999, 0.6256, 0.1996, 0.6256, 0.1227, 0.686, 0.1232, 0.03067, 0.1952, 0.1091, 0.2058, 0.0914, 0.2875, 0.0, 0.2751, 0.01326, 0.4948, 0.1075, 0.5076, 0.1947, 0.7813, 0.09301, 0.7675, 0.1249, 0.05936, 0.2208, 0.0724, 0.1546, 0.1316, 0.05999, 0.1187, 0.006632, 0.385, 0.08812, 0.396, 0.1075, 0.5076, 0.01326, 0.4948, 0.8127, 0.7771, 0.8758, 0.7771, 0.876, 0.853, 0.8128, 0.8531, 0.8111, 0.5879, 0.8742, 0.5879, 0.8757, 0.6953, 0.8126, 0.6953, 0.8131, 0.9152, 0.8762, 0.9152, 0.8764, 0.9755, 0.8133, 0.9755, 0.8133, 0.2129, 0.8764, 0.2129, 0.8728, 0.4786, 0.8097, 0.4787, 0.6861, 0.1999, 0.7492, 0.1996, 0.7492, 0.2802, 0.6861, 0.2802, 0.6861, 0.7677, 0.7492, 0.7677, 0.734, 0.9821, 0.6815, 0.986, 0.09301, 0.7675, 0.1947, 0.7813, 0.3114, 0.9994, 0.22, 0.987, 0.8133, 0.2129, 0.7528, 0.213, 0.7569, 0.002942, 0.8095, 0.0, 0.4047, 0.2328, 0.5312, 0.0124, 0.6226, 0.0, 0.5065, 0.2189, 0.8097, 0.4787, 0.8728, 0.4786, 0.8742, 0.5879, 0.8111, 0.5879, 0.0, 0.2751, 0.0914, 0.2875, 0.08812, 0.396, 0.006632, 0.385, 0.8126, 0.6953, 0.7521, 0.6954, 0.7506, 0.5879, 0.8111, 0.5879, 0.683, 0.4986, 0.6226, 0.4986, 0.6241, 0.3894, 0.6846, 0.3894, 0.3114, 0.7252, 0.3181, 0.6153, 0.3996, 0.6042, 0.4028, 0.7127, 0.6861, 0.2802, 0.7492, 0.2802, 0.7477, 0.3894, 0.6846, 0.3894, 0.686, 0.1232, 0.7492, 0.1225, 0.7492, 0.1996, 0.6861, 0.1999, 0.8126, 0.6953, 0.8757, 0.6953, 0.8758, 0.7771, 0.8127, 0.7771, 0.05999, 0.1187, 0.1546, 0.1316, 0.1091, 0.2058, 0.03067, 0.1952, 0.6861, 0.2802, 0.6256, 0.2802, 0.6256, 0.1996, 0.6861, 0.1999, 0.8128, 0.8531, 0.7524, 0.8531, 0.7522, 0.7771, 0.8127, 0.7771, 0.3734, 0.8813, 0.3431, 0.805, 0.4204, 0.7945, 0.4659, 0.8687, 0.8128, 0.8531, 0.876, 0.853, 0.8762, 0.9152, 0.8131, 0.9152, 0.1897, 0.0, 0.3114, 0.01654, 0.2208, 0.0724, 0.1249, 0.05936, 0.8133, 0.9755, 0.7528, 0.9755, 0.7526, 0.9153, 0.8131, 0.9152, 0.686, 0.1232, 0.6256, 0.1227, 0.6255, 0.06141, 0.6859, 0.06194, 0.5031, 1.0, 0.4383, 0.9406, 0.532, 0.9279, 0.6226, 0.9838, 0.6858, 0.0007014, 0.7489, 0.0, 0.7491, 0.06124, 0.6859, 0.06194])
me_plane_009.materials.append(mat_green)
me_plane_009.use_remesh_preserve_volume = False
me_plane_009.use_remesh_preserve_attributes = False
me_plane_009.use_mirror_vertex_groups = False
me_plane_009.update()
me_cube_004 = bpy.data.meshes.new('Cube.004')
me_cube_004.from_pydata([(1.372, -8.218, -0.501), (1.372, -8.218, 2.155)], [(1, 0)], [])
me_cube_004.materials.append(mat_red)
me_cube_004.use_remesh_preserve_volume = False
me_cube_004.use_remesh_preserve_attributes = False
me_cube_004.use_mirror_vertex_groups = False
me_cube_004.update()
me_cube_003 = bpy.data.meshes.new('Cube.003')
me_cube_003.from_pydata([(1.423, -9.952, -0.501), (1.423, -9.952, 2.155), (1.242, -9.948, -0.501), (1.242, -9.948, 2.155), (1.423, 0.0, -0.501), (1.423, 0.0, 2.155), (1.241, 0.0, -0.501), (1.241, 0.0, 2.155), (0.0, -8.544, -0.501), (0.0, -8.544, 2.155), (0.0, -9.944, -0.501), (0.0, -9.944, 2.155), (1.242, -8.536, 2.155), (1.242, -8.536, -0.501), (1.423, -8.528, -0.501), (1.423, -8.528, 2.155), (1.423, -9.952, 16.95), (1.242, -9.948, 16.28), (1.423, -8.528, 16.28), (1.242, -8.536, 16.95), (1.242, -9.948, 11.73), (1.242, -8.536, 11.73), (1.423, -9.952, 11.73), (1.423, -8.528, 11.73), (1.242, -8.536, 10.54), (1.242, -9.948, 10.54), (1.423, -9.952, 10.54), (1.423, -8.528, 10.54), (1.415, 0.0, 10.54), (1.415, 0.0, 11.73), (1.234, 0.0, 11.73), (1.234, 0.0, 10.54), (0.0, -9.948, 10.54), (0.0, -9.948, 11.73), (0.0, -8.536, 11.73), (0.0, -8.536, 10.54), (0.1073, -9.948, 11.73), (0.1073, -9.948, 10.54), (0.1073, -8.536, 11.73), (0.1073, -8.536, 10.54), (0.0, 0.0, 11.73), (0.0, 0.0, 10.54), (0.1073, 0.0, 11.73), (0.1073, 0.0, 10.54)], [], [(0, 1, 3, 2), (13, 12, 7, 6), (14, 15, 1, 0), (13, 6, 4, 14), (21, 20, 17, 19), (12, 9, 11, 3), (2, 3, 11, 10), (8, 13, 2, 10), (8, 9, 12, 13), (7, 12, 15, 5), (2, 13, 14, 0), (4, 5, 15, 14), (19, 17, 16, 18), (20, 22, 16, 17), (22, 23, 18, 16), (23, 21, 19, 18), (23, 27, 28, 29), (26, 27, 23, 22), (25, 26, 22, 20), (37, 36, 33, 32), (12, 3, 25, 24), (3, 1, 26, 25), (1, 15, 27, 26), (15, 12, 24, 27), (24, 25, 37, 39), (24, 21, 30, 31), (21, 23, 29, 30), (27, 24, 31, 28), (21, 24, 39, 38), (36, 38, 34, 33), (39, 37, 32, 35), (38, 39, 43, 42), (20, 21, 38, 36), (25, 20, 36, 37), (34, 38, 42, 40), (39, 35, 41, 43)])
_uv = me_cube_003.uv_layers.new(name='UVMap')
_uv.uv.foreach_set('vector', [0.5438, 0.9439, 0.5438, 0.8002, 0.5537, 0.8002, 0.5537, 0.9439, 0.7667, 0.4618, 0.6216, 0.4618, 0.6216, 1.256e-08, 0.7667, 0.0, 0.0778, 2.58e-08, 0.0778, 0.1437, 0.0, 0.1437, 5.211e-08, 3.87e-08, 0.7766, 0.07659, 0.7766, 0.5384, 0.7667, 0.5384, 0.7667, 0.07702, 0.7667, 0.5384, 0.8438, 0.5384, 0.8438, 0.7843, 0.7667, 0.8204, 0.9777, 0.6146, 0.9099, 0.6141, 0.9099, 0.5384, 0.9777, 0.5382, 0.5537, 0.9439, 0.5537, 0.8002, 0.6216, 0.8002, 0.6216, 0.9439, 0.8445, 0.07615, 0.7766, 0.07659, 0.7766, 0.0002179, 0.8445, 0.0004358, 0.7667, 0.9641, 0.7667, 0.8204, 0.8345, 0.8204, 0.8345, 0.9641, 0.9901, 0.0, 0.9901, 0.4618, 0.9802, 0.4614, 0.9802, 4.414e-07, 0.7766, 0.0002179, 0.7766, 0.07659, 0.7667, 0.07702, 0.7667, 0.0, 0.5438, 0.0, 0.5438, 0.1437, 0.0778, 0.1437, 0.0778, 2.58e-08, 0.8345, 0.897, 0.8345, 0.8207, 0.8444, 0.8204, 0.8444, 0.8975, 0.5537, 0.282, 0.5438, 0.282, 0.5438, 0.0, 0.5537, 0.03619, 5.211e-08, 0.6619, 0.0778, 0.6619, 0.0778, 0.9077, 5.211e-08, 0.9439, 0.9198, 0.9613, 0.9099, 0.9613, 0.9099, 0.6793, 0.9198, 0.7155, 0.0778, 0.6619, 0.0778, 0.5971, 0.5438, 0.5971, 0.5438, 0.6619, 5.211e-08, 0.5971, 0.0778, 0.5971, 0.0778, 0.6619, 5.211e-08, 0.6619, 0.5537, 0.3468, 0.5438, 0.3468, 0.5438, 0.282, 0.5537, 0.282, 0.6157, 0.3468, 0.6157, 0.282, 0.6216, 0.282, 0.6216, 0.3468, 0.6987, 0.9153, 0.6216, 0.9153, 0.6216, 0.4618, 0.6987, 0.4618, 0.5537, 0.8002, 0.5438, 0.8002, 0.5438, 0.3468, 0.5537, 0.3468, 0.0, 0.1437, 0.0778, 0.1437, 0.0778, 0.5971, 5.211e-08, 0.5971, 0.9901, 2.58e-08, 1.0, 0.0, 1.0, 0.4535, 0.9901, 0.4535, 0.9802, 0.4618, 0.9802, 0.5382, 0.9182, 0.5382, 0.9182, 0.4618, 0.7641, 0.9236, 0.6987, 0.9236, 0.6987, 0.4618, 0.7641, 0.4618, 1.0, 0.9236, 0.9901, 0.9232, 0.9901, 0.4618, 1.0, 0.4618, 0.9802, 0.4622, 0.9901, 0.4618, 0.9901, 0.9236, 0.9802, 0.9236, 0.9718, 0.6146, 0.9718, 0.6793, 0.9099, 0.6793, 0.9099, 0.6146, 0.8503, 0.0, 0.8503, 0.07637, 0.8445, 0.07637, 0.8445, 0.0, 0.9182, 0.4618, 0.9182, 0.5382, 0.9123, 0.5382, 0.9123, 0.4618, 0.8445, 0.5382, 0.9099, 0.5382, 0.9099, 1.0, 0.8445, 1.0, 0.9123, 0.0, 0.9123, 0.07637, 0.8503, 0.07637, 0.8503, 0.0, 0.5537, 0.3468, 0.5537, 0.282, 0.6157, 0.282, 0.6157, 0.3468, 0.8445, 0.07637, 0.8503, 0.07637, 0.8503, 0.5382, 0.8445, 0.5382, 0.9182, 0.4618, 0.9123, 0.4618, 0.9123, 3.847e-11, 0.9182, 0.0])
me_cube_003.materials.append(mat_red)
me_cube_003.use_remesh_preserve_volume = False
me_cube_003.use_remesh_preserve_attributes = False
me_cube_003.use_mirror_vertex_groups = False
me_cube_003.update()
me_plane_004 = bpy.data.meshes.new('Plane.004')
me_plane_004.from_pydata([(3.837, -3.831, 0.4122), (1.147, -1.148, 1.399), (3.057, -3.053, 0.287), (3.484, -3.485, 0.3113), (2.471, -2.465, 0.4519), (1.776, -1.775, 0.8355), (0.0, -3.872, 0.02367), (0.0, -1.148, 1.399), (0.0, -3.053, 0.2079), (0.0, -3.485, 0.07821), (0.0, -2.465, 0.4519), (0.0, -1.775, 0.8355), (1.986, -3.485, 0.1055), (1.641, -3.053, 0.2097), (2.471, -3.867, 0.1102), (1.288, -2.465, 0.4519), (0.9698, -3.485, 0.07822), (0.9698, -3.872, 0.0237), (0.9698, -2.465, 0.4519), (0.9698, -3.053, 0.2079), (0.8619, -1.148, 1.399), (0.8949, -1.775, 0.8355), (2.472, -3.053, 0.233), (2.771, -3.485, 0.1776), (3.089, -3.861, 0.2076), (2.124, -2.465, 0.4519), (3.837, -3.831, 0.2741), (1.147, -1.148, 1.261), (3.057, -3.053, 0.1489), (3.484, -3.485, 0.1732), (2.471, -2.465, 0.3138), (1.776, -1.775, 0.6974), (0.0, -3.872, -0.1144), (0.0, -1.148, 1.261), (0.0, -3.053, 0.06979), (0.0, -3.485, -0.05991), (0.0, -2.465, 0.3138), (0.0, -1.775, 0.6974), (1.986, -3.485, -0.03258), (1.641, -3.053, 0.07162), (2.471, -3.867, -0.02787), (1.288, -2.465, 0.3138), (0.9698, -3.485, -0.0599), (0.9698, -3.872, -0.1144), (0.9698, -2.465, 0.3138), (0.9698, -3.053, 0.06979), (0.8619, -1.148, 1.261), (0.8949, -1.775, 0.6974), (2.472, -3.053, 0.09493), (2.771, -3.485, 0.03951), (3.089, -3.861, 0.06947), (2.124, -2.465, 0.3138)], [], [(20, 7, 11, 21), (19, 8, 9, 16), (16, 9, 6, 17), (21, 11, 10, 18), (18, 10, 8, 19), (25, 15, 13, 22), (23, 12, 14, 24), (22, 13, 12, 23), (15, 18, 19, 13), (21, 15, 25, 5), (12, 16, 17, 14), (13, 19, 16, 12), (1, 20, 21, 5), (2, 22, 23, 3), (3, 23, 24, 0), (4, 25, 22, 2), (25, 4, 5), (15, 21, 18), (46, 47, 37, 33), (45, 42, 35, 34), (42, 43, 32, 35), (47, 44, 36, 37), (44, 45, 34, 36), (51, 48, 39, 41), (49, 50, 40, 38), (48, 49, 38, 39), (41, 39, 45, 44), (47, 31, 51, 41), (38, 40, 43, 42), (39, 38, 42, 45), (27, 31, 47, 46), (28, 29, 49, 48), (29, 26, 50, 49), (30, 28, 48, 51), (51, 31, 30), (41, 44, 47), (7, 20, 46, 33), (20, 1, 27, 46), (0, 24, 50, 26), (3, 0, 26, 29), (4, 2, 28, 30), (24, 14, 40, 50), (2, 3, 29, 28), (14, 17, 43, 40), (5, 4, 30, 31), (1, 5, 31, 27), (17, 6, 32, 43)])
me_plane_004.polygons.foreach_set('use_smooth', [True] * 47)
_k = set([(0, 24), (6, 17), (14, 17), (14, 24), (26, 50), (32, 43), (40, 43), (40, 50)])
me_plane_004.attributes.new('sharp_edge', 'BOOLEAN', 'EDGE').data.foreach_set('value', [ (min(e.vertices), max(e.vertices)) in _k for e in me_plane_004.edges])
_uv = me_plane_004.uv_layers.new(name='UVMap')
_uv.uv.foreach_set('vector', [0.4627, 0.6271, 0.4628, 0.8087, 0.3426, 0.8093, 0.3425, 0.6208, 0.1307, 0.6052, 0.1307, 0.8095, 0.06443, 0.8094, 0.06435, 0.6051, 0.06435, 0.6051, 0.06443, 0.8094, 0.008948, 0.8092, 0.008865, 0.6049, 0.3425, 0.6208, 0.3426, 0.8093, 0.2253, 0.8095, 0.2252, 0.6052, 0.2252, 0.6052, 0.2253, 0.8095, 0.1307, 0.8095, 0.1307, 0.6052, 0.2251, 0.3619, 0.2252, 0.5381, 0.1307, 0.4637, 0.1321, 0.2886, 0.07057, 0.2254, 0.06601, 0.391, 0.01499, 0.2885, 0.02197, 0.1579, 0.1321, 0.2886, 0.1307, 0.4637, 0.06601, 0.391, 0.07057, 0.2254, 0.2252, 0.5381, 0.2252, 0.6052, 0.1307, 0.6052, 0.1307, 0.4637, 0.3425, 0.6208, 0.2252, 0.5381, 0.2251, 0.3619, 0.3424, 0.4352, 0.06601, 0.391, 0.06435, 0.6051, 0.008865, 0.6049, 0.01499, 0.2885, 0.1307, 0.4637, 0.1307, 0.6052, 0.06435, 0.6051, 0.06601, 0.391, 0.4627, 0.5671, 0.4627, 0.6271, 0.3425, 0.6208, 0.3424, 0.4352, 0.1355, 0.1653, 0.1321, 0.2886, 0.07057, 0.2254, 0.07909, 0.07484, 0.07909, 0.07484, 0.07057, 0.2254, 0.02197, 0.1579, 0.0391, 0.0, 0.2251, 0.2888, 0.2251, 0.3619, 0.1321, 0.2886, 0.1355, 0.1653, 0.2251, 0.3619, 0.2251, 0.2888, 0.3424, 0.4352, 0.2252, 0.5381, 0.3425, 0.6208, 0.2252, 0.6052, 0.4628, 0.6263, 0.5791, 0.6219, 0.5791, 0.8103, 0.4628, 0.8078, 0.7897, 0.6073, 0.8567, 0.6071, 0.8567, 0.8113, 0.7897, 0.8115, 0.8567, 0.6071, 0.9136, 0.6065, 0.9136, 0.8107, 0.8567, 0.8113, 0.5791, 0.6219, 0.6952, 0.6071, 0.6952, 0.8113, 0.5791, 0.8103, 0.6952, 0.6071, 0.7897, 0.6073, 0.7897, 0.8115, 0.6952, 0.8113, 0.6952, 0.364, 0.7885, 0.2909, 0.7896, 0.466, 0.6952, 0.5401, 0.8516, 0.2272, 0.9027, 0.1588, 0.9085, 0.2898, 0.8553, 0.393, 0.7885, 0.2909, 0.8516, 0.2272, 0.8553, 0.393, 0.7896, 0.466, 0.6952, 0.5401, 0.7896, 0.466, 0.7897, 0.6073, 0.6952, 0.6071, 0.5791, 0.6219, 0.5791, 0.4365, 0.6952, 0.364, 0.6952, 0.5401, 0.8553, 0.393, 0.9085, 0.2898, 0.9136, 0.6065, 0.8567, 0.6071, 0.7896, 0.466, 0.8553, 0.393, 0.8567, 0.6071, 0.7897, 0.6073, 0.4628, 0.5664, 0.5791, 0.4365, 0.5791, 0.6219, 0.4628, 0.6263, 0.7857, 0.1673, 0.8448, 0.07598, 0.8516, 0.2272, 0.7885, 0.2909, 0.8448, 0.07598, 0.888, 0.0, 0.9027, 0.1588, 0.8516, 0.2272, 0.6952, 0.291, 0.7857, 0.1673, 0.7885, 0.2909, 0.6952, 0.364, 0.6952, 0.364, 0.5791, 0.4365, 0.6952, 0.291, 0.6952, 0.5401, 0.6952, 0.6071, 0.5791, 0.6219, 0.9696, 0.0, 0.9925, 0.1245, 0.9726, 0.1318, 0.9498, 0.007314, 0.9925, 0.1245, 1.0, 0.1656, 0.9801, 0.1729, 0.9726, 0.1318, 0.0391, 0.0, 0.02197, 0.1579, 0.0131, 0.1582, 0.03023, 0.0002994, 0.967, 0.8973, 1.0, 0.9927, 0.9801, 1.0, 0.9471, 0.9046, 0.9335, 0.5967, 0.9408, 0.7747, 0.9209, 0.782, 0.9136, 0.604, 0.02197, 0.1579, 0.01499, 0.2885, 0.006121, 0.2888, 0.0131, 0.1582, 0.9408, 0.7747, 0.967, 0.8973, 0.9471, 0.9046, 0.9209, 0.782, 0.01499, 0.2885, 0.008865, 0.6049, 0.0, 0.6052, 0.006121, 0.2888, 0.9521, 0.3765, 0.9335, 0.5967, 0.9136, 0.604, 0.9322, 0.3838, 1.0, 0.1656, 0.9521, 0.3765, 0.9322, 0.3838, 0.9801, 0.1729, 0.008865, 0.6049, 0.008948, 0.8092, 8.31e-05, 0.8095, 0.0, 0.6052])
me_plane_004.materials.append(mat_green)
me_plane_004.use_remesh_preserve_volume = False
me_plane_004.use_remesh_preserve_attributes = False
me_plane_004.use_mirror_vertex_groups = False
me_plane_004.update()
me_plane_002 = bpy.data.meshes.new('Plane.002')
me_plane_002.from_pydata([(1.34, 1.343, 0.01571), (3.562, 3.561, -1.077), (2.883, 2.888, -0.9035), (2.076, 2.07, -0.529), (4.073, 4.071, -1.092), (4.487, 4.486, -1.014), (1.34, 1.343, 0.3016), (3.562, 3.561, -0.8354), (2.883, 2.888, -0.6543), (2.076, 2.07, -0.2646), (4.073, 4.071, -0.8605), (4.487, 4.486, -0.7872), (1.266, 1.417, 0.01571), (3.488, 3.635, -1.077), (2.809, 2.962, -0.9035), (2.002, 2.144, -0.529), (3.999, 4.145, -1.105), (4.413, 4.56, -1.027), (1.266, 1.417, 0.3016), (3.488, 3.635, -0.8354), (2.809, 2.962, -0.6543), (2.002, 2.144, -0.2646), (3.999, 4.145, -0.8605), (4.413, 4.56, -0.7872), (3.639, 3.483, -1.077), (2.96, 2.81, -0.9035), (2.153, 1.993, -0.529), (1.417, 1.266, 0.01571), (4.15, 3.994, -1.111), (4.564, 4.409, -1.032), (3.639, 3.483, -0.8354), (2.96, 2.81, -0.6543), (2.153, 1.993, -0.2646), (1.417, 1.266, 0.3016), (4.15, 3.994, -0.8605), (4.564, 4.409, -0.7872), (1.432, 1.434, -0.05241), (1.432, 1.434, 0.303), (1.358, 1.508, -0.05241), (1.358, 1.508, 0.303), (1.509, 1.357, -0.05241), (1.509, 1.357, 0.303)], [], [(2, 25, 26, 3), (5, 29, 28, 4), (11, 35, 29, 5), (37, 41, 32, 9), (1, 24, 25, 2), (16, 13, 19, 22), (14, 15, 21, 20), (17, 16, 22, 23), (38, 12, 18, 39), (13, 14, 20, 19), (2, 14, 13, 1), (37, 39, 18, 6), (5, 17, 23, 11), (4, 16, 17, 5), (3, 15, 14, 2), (10, 22, 19, 7), (6, 18, 12, 0), (7, 19, 20, 8), (36, 38, 15, 3), (11, 23, 22, 10), (8, 20, 21, 9), (1, 13, 16, 4), (28, 34, 30, 24), (25, 31, 32, 26), (29, 35, 34, 28), (40, 41, 33, 27), (24, 30, 31, 25), (7, 30, 34, 10), (0, 27, 33, 6), (8, 31, 30, 7), (36, 40, 27, 0), (10, 34, 35, 11), (9, 32, 31, 8), (4, 28, 24, 1), (3, 26, 40, 36), (26, 32, 41, 40), (0, 12, 38, 36), (9, 21, 39, 37), (15, 38, 39, 21), (6, 33, 41, 37)])
me_plane_002.polygons.foreach_set('use_smooth', [True] * 40)
_uv = me_plane_002.uv_layers.new(name='UVMap')
_uv.uv.foreach_set('vector', [0.7292, 0.5033, 0.6743, 0.5033, 0.6706, 0.2438, 0.7254, 0.2438, 0.7293, 0.9841, 0.6744, 0.985, 0.6734, 0.8658, 0.7283, 0.8649, 0.9452, 0.06163, 1.0, 0.06163, 1.0, 0.1145, 0.9452, 0.1104, 0.8397, 0.9566, 0.7848, 0.9566, 0.7818, 0.7443, 0.8366, 0.7443, 0.7275, 0.7125, 0.6727, 0.7125, 0.6743, 0.5033, 0.7292, 0.5033, 0.4435, 0.8813, 0.3683, 0.7289, 0.4861, 0.7162, 0.5628, 0.8684, 0.3353, 0.52, 0.3765, 0.2601, 0.5054, 0.2461, 0.4568, 0.5068, 0.5539, 0.9997, 0.4435, 0.8813, 0.5628, 0.8684, 0.6706, 0.9871, 0.4974, 0.04572, 0.5146, 0.01509, 0.654, 0.0, 0.6706, 0.02697, 0.3683, 0.7289, 0.3353, 0.52, 0.4568, 0.5068, 0.4861, 0.7162, 0.7292, 0.5033, 0.7817, 0.5033, 0.7801, 0.7125, 0.7275, 0.7125, 0.8397, 0.9566, 0.8922, 0.9565, 0.8926, 0.984, 0.8401, 0.984, 0.9452, 0.1104, 0.8926, 0.1132, 0.8926, 0.06163, 0.9452, 0.06163, 0.7283, 0.8649, 0.7808, 0.8655, 0.7818, 0.9848, 0.7293, 0.9841, 0.7254, 0.2438, 0.778, 0.2438, 0.7817, 0.5033, 0.7292, 0.5033, 0.8378, 0.1222, 0.8904, 0.1222, 0.8904, 0.2767, 0.8379, 0.2767, 0.9452, 0.06163, 0.8926, 0.06163, 0.8926, 0.0, 0.9452, 2.409e-08, 0.8379, 0.2767, 0.8904, 0.2767, 0.8926, 0.4864, 0.8401, 0.4864, 0.7288, 0.03049, 0.7813, 0.0305, 0.778, 0.2438, 0.7254, 0.2438, 0.8379, 2.272e-05, 0.8904, 0.0, 0.8904, 0.1222, 0.8378, 0.1222, 0.8401, 0.4864, 0.8926, 0.4864, 0.8892, 0.7443, 0.8366, 0.7443, 0.7275, 0.7125, 0.7801, 0.7125, 0.7808, 0.8655, 0.7283, 0.8649, 0.1054, 0.1184, 0.2275, 0.1316, 0.1508, 0.2838, 0.03298, 0.2711, 0.0, 0.48, 0.1215, 0.4932, 0.1701, 0.7539, 0.04119, 0.7399, 0.2158, 0.0, 0.3353, 0.01294, 0.2275, 0.1316, 0.1054, 0.1184, 0.1621, 0.9543, 0.3353, 0.973, 0.3187, 1.0, 0.1794, 0.9849, 0.03298, 0.2711, 0.1508, 0.2838, 0.1215, 0.4932, 0.0, 0.48, 0.8379, 0.2767, 0.783, 0.2767, 0.783, 0.1222, 0.8378, 0.1222, 0.9452, 2.409e-08, 1.0, 9.637e-09, 1.0, 0.06163, 0.9452, 0.06163, 0.8401, 0.4864, 0.7853, 0.4864, 0.783, 0.2767, 0.8379, 0.2767, 0.7288, 0.03049, 0.6739, 0.03049, 0.6744, 0.0, 0.7292, 1.028e-06, 0.8378, 0.1222, 0.783, 0.1222, 0.7831, 4.646e-05, 0.8379, 2.272e-05, 0.8366, 0.7443, 0.7818, 0.7443, 0.7853, 0.4864, 0.8401, 0.4864, 0.7283, 0.8649, 0.6734, 0.8658, 0.6727, 0.7125, 0.7275, 0.7125, 0.7254, 0.2438, 0.6706, 0.2438, 0.6739, 0.03049, 0.7288, 0.03049, 0.04119, 0.7399, 0.1701, 0.7539, 0.3353, 0.973, 0.1621, 0.9543, 0.7292, 1.028e-06, 0.7818, 1.979e-06, 0.7813, 0.0305, 0.7288, 0.03049, 0.8366, 0.7443, 0.8892, 0.7443, 0.8922, 0.9565, 0.8397, 0.9566, 0.3765, 0.2601, 0.4974, 0.04572, 0.6706, 0.02697, 0.5054, 0.2461, 0.8401, 0.984, 0.7853, 0.9841, 0.7848, 0.9566, 0.8397, 0.9566])
me_plane_002.materials.append(mat_green)
me_plane_002.use_remesh_preserve_volume = False
me_plane_002.use_remesh_preserve_attributes = False
me_plane_002.use_mirror_vertex_groups = False
me_plane_002.update()
me_plane = bpy.data.meshes.new('Plane')
me_plane.from_pydata([(3.837, -3.831, 0.4122), (1.147, -1.148, 1.399), (3.057, -3.053, 0.287), (3.484, -3.485, 0.3113), (2.471, -2.465, 0.4519), (1.776, -1.775, 0.8355), (0.0, -3.872, 0.02367), (0.0, -1.148, 1.399), (0.0, -3.053, 0.2079), (0.0, -3.485, 0.07821), (0.0, -2.465, 0.4519), (0.0, -1.775, 0.8355), (1.986, -3.485, 0.1055), (1.641, -3.053, 0.2097), (2.471, -3.867, 0.1102), (1.288, -2.465, 0.4519), (0.9698, -3.485, 0.07822), (0.9698, -3.872, 0.0237), (0.9698, -2.465, 0.4519), (0.9698, -3.053, 0.2079), (0.8619, -1.148, 1.399), (0.8949, -1.775, 0.8355), (2.472, -3.053, 0.233), (2.771, -3.485, 0.1776), (3.089, -3.861, 0.2076), (2.124, -2.465, 0.4519), (3.837, -3.831, 0.2741), (1.147, -1.148, 1.261), (3.057, -3.053, 0.1489), (3.484, -3.485, 0.1732), (2.471, -2.465, 0.3138), (1.776, -1.775, 0.6974), (0.0, -3.872, -0.1144), (0.0, -1.148, 1.261), (0.0, -3.053, 0.06979), (0.0, -3.485, -0.05991), (0.0, -2.465, 0.3138), (0.0, -1.775, 0.6974), (1.986, -3.485, -0.03258), (1.641, -3.053, 0.07162), (2.471, -3.867, -0.02787), (1.288, -2.465, 0.3138), (0.9698, -3.485, -0.0599), (0.9698, -3.872, -0.1144), (0.9698, -2.465, 0.3138), (0.9698, -3.053, 0.06979), (0.8619, -1.148, 1.261), (0.8949, -1.775, 0.6974), (2.472, -3.053, 0.09493), (2.771, -3.485, 0.03951), (3.089, -3.861, 0.06947), (2.124, -2.465, 0.3138)], [], [(20, 7, 11, 21), (19, 8, 9, 16), (16, 9, 6, 17), (21, 11, 10, 18), (18, 10, 8, 19), (25, 15, 13, 22), (23, 12, 14, 24), (22, 13, 12, 23), (15, 18, 19, 13), (21, 15, 25, 5), (12, 16, 17, 14), (13, 19, 16, 12), (1, 20, 21, 5), (2, 22, 23, 3), (3, 23, 24, 0), (4, 25, 22, 2), (25, 4, 5), (15, 21, 18), (46, 47, 37, 33), (45, 42, 35, 34), (42, 43, 32, 35), (47, 44, 36, 37), (44, 45, 34, 36), (51, 48, 39, 41), (49, 50, 40, 38), (48, 49, 38, 39), (41, 39, 45, 44), (47, 31, 51, 41), (38, 40, 43, 42), (39, 38, 42, 45), (27, 31, 47, 46), (28, 29, 49, 48), (29, 26, 50, 49), (30, 28, 48, 51), (51, 31, 30), (41, 44, 47), (7, 20, 46, 33), (20, 1, 27, 46), (0, 24, 50, 26), (24, 14, 40, 50), (14, 17, 43, 40), (17, 6, 32, 43)])
me_plane.polygons.foreach_set('use_smooth', [True] * 42)
_k = set([(0, 24), (6, 17), (14, 17), (14, 24), (26, 50), (32, 43), (40, 43), (40, 50)])
me_plane.attributes.new('sharp_edge', 'BOOLEAN', 'EDGE').data.foreach_set('value', [ (min(e.vertices), max(e.vertices)) in _k for e in me_plane.edges])
_uv = me_plane.uv_layers.new(name='UVMap')
_uv.uv.foreach_set('vector', [0.5064, 0.5966, 0.5065, 0.7693, 0.3749, 0.7699, 0.3749, 0.5906, 0.143, 0.5758, 0.1431, 0.7701, 0.07053, 0.77, 0.07043, 0.5757, 0.07043, 0.5757, 0.07053, 0.77, 0.009794, 0.7698, 0.009703, 0.5754, 0.3749, 0.5906, 0.3749, 0.7699, 0.2466, 0.7701, 0.2465, 0.5758, 0.2465, 0.5758, 0.2466, 0.7701, 0.1431, 0.7701, 0.143, 0.5758, 0.2464, 0.3443, 0.2464, 0.5119, 0.1431, 0.4412, 0.1446, 0.2746, 0.07724, 0.2144, 0.07226, 0.372, 0.0164, 0.2744, 0.02405, 0.1502, 0.1446, 0.2746, 0.1431, 0.4412, 0.07226, 0.372, 0.07724, 0.2144, 0.2464, 0.5119, 0.2465, 0.5758, 0.143, 0.5758, 0.1431, 0.4412, 0.3749, 0.5906, 0.2464, 0.5119, 0.2464, 0.3443, 0.3748, 0.414, 0.07226, 0.372, 0.07043, 0.5757, 0.009703, 0.5754, 0.0164, 0.2744, 0.1431, 0.4412, 0.143, 0.5758, 0.07043, 0.5757, 0.07226, 0.372, 0.5064, 0.5395, 0.5064, 0.5966, 0.3749, 0.5906, 0.3748, 0.414, 0.1484, 0.1572, 0.1446, 0.2746, 0.07724, 0.2144, 0.08657, 0.0712, 0.08657, 0.0712, 0.07724, 0.2144, 0.02405, 0.1502, 0.04279, 0.0, 0.2463, 0.2748, 0.2464, 0.3443, 0.1446, 0.2746, 0.1484, 0.1572, 0.2464, 0.3443, 0.2463, 0.2748, 0.3748, 0.414, 0.2464, 0.5119, 0.3749, 0.5906, 0.2465, 0.5758, 0.5065, 0.5959, 0.6338, 0.5917, 0.6338, 0.7709, 0.5065, 0.7685, 0.8644, 0.5778, 0.9377, 0.5776, 0.9377, 0.7719, 0.8644, 0.7721, 0.9377, 0.5776, 1.0, 0.577, 1.0, 0.7712, 0.9377, 0.7719, 0.6338, 0.5917, 0.7609, 0.5776, 0.7609, 0.7719, 0.6338, 0.7709, 0.7609, 0.5776, 0.8644, 0.5778, 0.8644, 0.7721, 0.7609, 0.7719, 0.7609, 0.3463, 0.863, 0.2767, 0.8643, 0.4433, 0.7609, 0.5138, 0.9322, 0.2161, 0.988, 0.1511, 0.9944, 0.2757, 0.9362, 0.3739, 0.863, 0.2767, 0.9322, 0.2161, 0.9362, 0.3739, 0.8643, 0.4433, 0.7609, 0.5138, 0.8643, 0.4433, 0.8644, 0.5778, 0.7609, 0.5776, 0.6338, 0.5917, 0.6338, 0.4152, 0.7609, 0.3463, 0.7609, 0.5138, 0.9362, 0.3739, 0.9944, 0.2757, 1.0, 0.577, 0.9377, 0.5776, 0.8643, 0.4433, 0.9362, 0.3739, 0.9377, 0.5776, 0.8644, 0.5778, 0.5065, 0.5388, 0.6338, 0.4152, 0.6338, 0.5917, 0.5065, 0.5959, 0.86, 0.1592, 0.9247, 0.07228, 0.9322, 0.2161, 0.863, 0.2767, 0.9247, 0.07228, 0.972, 0.0, 0.988, 0.1511, 0.9322, 0.2161, 0.7609, 0.2768, 0.86, 0.1592, 0.863, 0.2767, 0.7609, 0.3463, 0.7609, 0.3463, 0.6338, 0.4152, 0.7609, 0.2768, 0.7609, 0.5138, 0.7609, 0.5776, 0.6338, 0.5917, 3.882e-08, 1.0, 1.941e-08, 0.8272, 0.02249, 0.8272, 0.02249, 1.0, 1.941e-08, 0.8272, 0.0, 0.7701, 0.02249, 0.7701, 0.02249, 0.8272, 0.04279, 0.0, 0.02405, 0.1502, 0.01434, 0.1505, 0.03309, 0.0002848, 0.02405, 0.1502, 0.0164, 0.2744, 0.0067, 0.2747, 0.01434, 0.1505, 0.0164, 0.2744, 0.009703, 0.5754, 0.0, 0.5757, 0.0067, 0.2747, 0.009703, 0.5754, 0.009794, 0.7698, 9.095e-05, 0.7701, 0.0, 0.5757])
me_plane.materials.append(mat_green)
me_plane.use_remesh_preserve_volume = False
me_plane.use_remesh_preserve_attributes = False
me_plane.use_mirror_vertex_groups = False
me_plane.update()
me_cylinder = bpy.data.meshes.new('Cylinder')
me_cylinder.from_pydata([(0.0, 1.0, -1.0), (0.0, 1.0, 1.0), (0.1951, 0.9808, -1.0), (0.1951, 0.9808, 1.0), (0.3827, 0.9239, -1.0), (0.3827, 0.9239, 1.0), (0.5556, 0.8315, -1.0), (0.5556, 0.8315, 1.0), (0.7071, 0.7071, -1.0), (0.7071, 0.7071, 1.0), (0.8315, 0.5556, -1.0), (0.8315, 0.5556, 1.0), (0.9239, 0.3827, -1.0), (0.9239, 0.3827, 1.0), (0.9808, 0.1951, -1.0), (0.9808, 0.1951, 1.0), (1.0, 7.55e-08, -1.0), (1.0, 7.55e-08, 1.0), (0.9808, -0.1951, -1.0), (0.9808, -0.1951, 1.0), (0.9239, -0.3827, -1.0), (0.9239, -0.3827, 1.0), (0.8315, -0.5556, -1.0), (0.8315, -0.5556, 1.0), (0.7071, -0.7071, -1.0), (0.7071, -0.7071, 1.0), (0.5556, -0.8315, -1.0), (0.5556, -0.8315, 1.0), (0.3827, -0.9239, -1.0), (0.3827, -0.9239, 1.0), (0.1951, -0.9808, -1.0), (0.1951, -0.9808, 1.0), (-3.258e-07, -1.0, -1.0), (-3.258e-07, -1.0, 1.0), (-0.1951, -0.9808, -1.0), (-0.1951, -0.9808, 1.0), (-0.3827, -0.9239, -1.0), (-0.3827, -0.9239, 1.0), (-0.5556, -0.8315, -1.0), (-0.5556, -0.8315, 1.0), (-0.7071, -0.7071, -1.0), (-0.7071, -0.7071, 1.0), (-0.8315, -0.5556, -1.0), (-0.8315, -0.5556, 1.0), (-0.9239, -0.3827, -1.0), (-0.9239, -0.3827, 1.0), (-0.9808, -0.1951, -1.0), (-0.9808, -0.1951, 1.0), (-1.0, 9.656e-07, -1.0), (-1.0, 9.656e-07, 1.0), (-0.9808, 0.1951, -1.0), (-0.9808, 0.1951, 1.0), (-0.9239, 0.3827, -1.0), (-0.9239, 0.3827, 1.0), (-0.8315, 0.5556, -1.0), (-0.8315, 0.5556, 1.0), (-0.7071, 0.7071, -1.0), (-0.7071, 0.7071, 1.0), (-0.5556, 0.8315, -1.0), (-0.5556, 0.8315, 1.0), (-0.3827, 0.9239, -1.0), (-0.3827, 0.9239, 1.0), (-0.1951, 0.9808, -1.0), (-0.1951, 0.9808, 1.0)], [], [(0, 1, 3, 2), (2, 3, 5, 4), (4, 5, 7, 6), (6, 7, 9, 8), (8, 9, 11, 10), (10, 11, 13, 12), (12, 13, 15, 14), (14, 15, 17, 16), (16, 17, 19, 18), (18, 19, 21, 20), (20, 21, 23, 22), (22, 23, 25, 24), (24, 25, 27, 26), (26, 27, 29, 28), (28, 29, 31, 30), (30, 31, 33, 32), (32, 33, 35, 34), (34, 35, 37, 36), (36, 37, 39, 38), (38, 39, 41, 40), (40, 41, 43, 42), (42, 43, 45, 44), (44, 45, 47, 46), (46, 47, 49, 48), (48, 49, 51, 50), (50, 51, 53, 52), (52, 53, 55, 54), (54, 55, 57, 56), (56, 57, 59, 58), (58, 59, 61, 60), (3, 1, 63, 61, 59, 57, 55, 53, 51, 49, 47, 45, 43, 41, 39, 37, 35, 33, 31, 29, 27, 25, 23, 21, 19, 17, 15, 13, 11, 9, 7, 5), (60, 61, 63, 62), (62, 63, 1, 0), (0, 2, 4, 6, 8, 10, 12, 14, 16, 18, 20, 22, 24, 26, 28, 30, 32, 34, 36, 38, 40, 42, 44, 46, 48, 50, 52, 54, 56, 58, 60, 62)])
me_cylinder.polygons.foreach_set('use_smooth', [True] * 34)
me_cylinder.use_remesh_preserve_volume = False
me_cylinder.use_remesh_preserve_attributes = False
me_cylinder.use_mirror_vertex_groups = False
me_cylinder.update()
me_cube_001 = bpy.data.meshes.new('Cube.001')
me_cube_001.from_pydata([(3.465, -3.994, 0.455), (3.465, -3.994, 5.612), (3.465, -3.482, 0.455), (3.465, -3.482, 5.612), (3.977, -3.994, 0.455), (3.977, -3.994, 5.612), (3.977, -3.482, 0.455), (3.977, -3.482, 5.612), (3.35, -3.367, 0.4598), (3.35, -4.109, 0.4598), (4.092, -3.367, 0.4598), (4.092, -4.109, 0.4598), (3.35, -3.367, 0.3906), (3.35, -4.109, 0.3906), (4.092, -3.367, 0.3906), (4.092, -4.109, 0.3906), (2.059, -3.994, 0.455), (2.059, -3.994, 5.512), (2.059, -3.482, 0.455), (2.059, -3.482, 5.576), (2.571, -3.994, 0.455), (2.571, -3.994, 5.512), (2.571, -3.482, 0.455), (2.571, -3.482, 5.576), (1.944, -3.366, 0.4598), (1.944, -4.109, 0.4598), (2.686, -3.366, 0.4598), (2.686, -4.109, 0.4598), (1.944, -3.366, 0.3906), (1.944, -4.109, 0.3906), (2.686, -3.366, 0.3906), (2.686, -4.109, 0.3906), (3.465, -2.571, 0.455), (3.465, -2.571, 5.546), (3.465, -2.059, 0.455), (3.465, -2.059, 5.546), (3.977, -2.571, 0.455), (3.977, -2.571, 5.463), (3.977, -2.059, 0.455), (3.977, -2.059, 5.463), (3.35, -1.944, 0.4598), (3.35, -2.686, 0.4598), (4.092, -1.944, 0.4598), (4.092, -2.686, 0.4598), (3.35, -1.944, 0.3906), (3.35, -2.686, 0.3906), (4.092, -1.944, 0.3906), (4.092, -2.686, 0.3906), (2.527, -3.867, 0.2066), (2.527, -3.867, 1.115), (2.527, -3.609, 0.2066), (2.527, -3.609, 1.115), (3.509, -3.867, 0.2066), (3.509, -3.867, 1.115), (3.509, -3.609, 0.2066), (3.509, -3.609, 1.115), (3.878, -3.521, 0.2066), (3.878, -3.521, 1.115), (3.619, -3.521, 0.2066), (3.619, -3.521, 1.115), (3.878, -2.538, 0.2066), (3.878, -2.538, 1.115), (3.619, -2.538, 0.2066), (3.619, -2.538, 1.115)], [], [(0, 1, 3, 2), (2, 3, 7, 6), (6, 7, 5, 4), (4, 5, 1, 0), (8, 9, 11, 10), (10, 14, 12, 8), (9, 13, 15, 11), (11, 15, 14, 10), (8, 12, 13, 9), (16, 17, 19, 18), (18, 19, 23, 22), (22, 23, 21, 20), (20, 21, 17, 16), (24, 25, 27, 26), (26, 30, 28, 24), (25, 29, 31, 27), (27, 31, 30, 26), (24, 28, 29, 25), (32, 33, 35, 34), (34, 35, 39, 38), (38, 39, 37, 36), (36, 37, 33, 32), (40, 41, 43, 42), (42, 46, 44, 40), (41, 45, 47, 43), (43, 47, 46, 42), (40, 44, 45, 41), (50, 51, 55, 54), (52, 53, 49, 48), (55, 51, 49, 53), (58, 59, 63, 62), (60, 61, 57, 56), (63, 59, 57, 61)])
me_cube_001.polygons.foreach_set('material_index', [0, 0, 0, 0, 1, 1, 1, 1, 1, 0, 0, 0, 0, 1, 1, 1, 1, 1, 0, 0, 0, 0, 1, 1, 1, 1, 1, 1, 1, 1, 1, 1, 1])
_uv = me_cube_001.uv_layers.new(name='UVMap')
_uv.uv.foreach_set('vector', [0.1512, 0.7764, 0.1512, 0.0, 0.2268, 0.0, 0.2268, 0.7764, 0.07562, 0.0, 0.07562, 0.7764, 3.521e-08, 0.7764, 0.0, 3.59e-08, 0.3025, 6.731e-08, 0.3025, 0.7764, 0.2268, 0.7764, 0.2268, 0.0, 0.07562, 0.7764, 0.07562, 0.0, 0.1512, 0.0, 0.1512, 0.7764, 0.8903, 0.7614, 1.0, 0.7614, 1.0, 0.8732, 0.8903, 0.8732, 0.3025, 0.771, 0.3127, 0.771, 0.3127, 0.8828, 0.3025, 0.8828, 0.1615, 0.8882, 0.1512, 0.8882, 0.1512, 0.7764, 0.1615, 0.7764, 0.1717, 0.8882, 0.1615, 0.8882, 0.1615, 0.7764, 0.1717, 0.7764, 0.1717, 0.7764, 0.1819, 0.7764, 0.1819, 0.8882, 0.1717, 0.8882, 0.3025, 0.771, 0.3025, 0.009604, 0.3781, 0.0, 0.3781, 0.771, 0.3781, 0.771, 0.3781, 0.0, 0.4537, 0.0, 0.4537, 0.771, 0.5293, 0.0, 0.5293, 0.771, 0.4537, 0.7614, 0.4537, 4.487e-09, 0.7562, 0.7614, 0.7562, 0.0, 0.8318, 0.0, 0.8318, 0.7614, 0.3025, 1.0, 0.1928, 1.0, 0.1928, 0.8882, 0.3025, 0.8882, 0.7392, 0.8783, 0.7289, 0.8783, 0.7289, 0.7665, 0.7392, 0.7665, 0.7494, 0.8783, 0.7392, 0.8783, 0.7392, 0.7665, 0.7494, 0.7665, 0.6703, 0.7665, 0.6806, 0.7665, 0.6806, 0.8783, 0.6703, 0.8783, 0.4918, 0.771, 0.5021, 0.771, 0.5021, 0.8828, 0.4918, 0.8828, 0.5293, 0.7665, 0.5293, 0.0, 0.6049, 0.0, 0.6049, 0.7665, 0.6049, 0.7665, 0.6049, 0.0, 0.6806, 0.01253, 0.6806, 0.7665, 0.9074, 0.0, 0.9074, 0.7539, 0.8318, 0.7539, 0.8318, 8.974e-09, 0.6806, 0.7665, 0.6806, 0.01253, 0.7562, 0.0, 0.7562, 0.7665, 0.3025, 0.7764, 0.3025, 0.8882, 0.1928, 0.8882, 0.1928, 0.7764, 0.5021, 0.771, 0.5123, 0.771, 0.5123, 0.8828, 0.5021, 0.8828, 0.5293, 0.8828, 0.5191, 0.8828, 0.5191, 0.771, 0.5293, 0.771, 0.7187, 0.7665, 0.7289, 0.7665, 0.7289, 0.8783, 0.7187, 0.8783, 0.141, 0.7764, 0.1512, 0.7764, 0.1512, 0.8882, 0.141, 0.8882, 0.8903, 0.9093, 0.7562, 0.9093, 0.7562, 0.7614, 0.8903, 0.7614, 0.4537, 0.9189, 0.3195, 0.9189, 0.3195, 0.771, 0.4537, 0.771, 0.4918, 0.771, 0.4918, 0.9189, 0.4537, 0.9189, 0.4537, 0.771, 0.1342, 0.9243, 1.761e-08, 0.9243, 0.0, 0.7764, 0.1342, 0.7764, 0.6635, 0.9144, 0.5293, 0.9144, 0.5293, 0.7665, 0.6635, 0.7665, 0.6806, 0.9144, 0.6806, 0.7665, 0.7187, 0.7665, 0.7187, 0.9144])
me_cube_001.materials.append(mat_red)
me_cube_001.materials.append(mat_offwhitestone)
me_cube_001.use_remesh_preserve_volume = False
me_cube_001.use_remesh_preserve_attributes = False
me_cube_001.use_mirror_vertex_groups = False
me_cube_001.update()
me_cube = bpy.data.meshes.new('Cube')
me_cube.from_pydata([(6.096, -6.141, 0.0), (5.552, -5.571, 0.1563), (6.096, 0.0, 0.0), (6.096, 0.0, 0.1357), (0.0, -6.141, 0.0), (0.0, -6.141, 0.1563), (6.096, -6.141, 0.1563), (5.552, 0.0, 0.1563), (4.942, -4.951, 0.2731), (0.0, -5.571, 0.1563), (5.552, 0.0, 0.2731), (0.0, -5.571, 0.2731), (4.942, 0.0, 0.2731), (0.0, -4.951, 0.2731), (5.552, -5.571, 0.2731), (0.0, 0.0, 0.4), (4.942, 0.0, 0.4), (0.0, -4.951, 0.4), (4.942, -4.951, 0.4)], [], [(2, 3, 6, 0), (0, 6, 5, 4), (7, 1, 6, 3), (1, 9, 5, 6), (9, 1, 14, 11), (1, 7, 10, 14), (12, 8, 14, 10), (8, 13, 11, 14), (16, 15, 17, 18), (13, 8, 18, 17), (8, 12, 16, 18)])
me_cube.polygons.foreach_set('use_smooth', [True] * 11)
_uv = me_cube.uv_layers.new(name='UVMap')
_uv.uv.foreach_set('vector', [0.9611, 1.0, 0.9494, 1.0, 0.9476, 0.4757, 0.9611, 0.4757, 0.9745, 0.9962, 0.9611, 0.9962, 0.9611, 0.4757, 0.9745, 0.4757, 0.04673, 5.945e-07, 0.04673, 0.4757, 6.263e-06, 0.5243, 0.0, 0.0, 0.04673, 0.4757, 0.5234, 0.4757, 0.5234, 0.5243, 6.263e-06, 0.5243, 0.9945, 0.4757, 0.9945, 0.9497, 0.9845, 0.9497, 0.9845, 0.4757, 0.9745, 0.9513, 0.9745, 0.4757, 0.9845, 0.4757, 0.9845, 0.9513, 0.9476, 0.4757, 0.9476, 0.05295, 1.0, 0.0, 1.0, 0.4757, 0.9476, 0.05295, 0.5234, 0.05295, 0.5234, 6.107e-07, 1.0, 0.0, 0.9476, 0.8984, 0.5234, 0.8984, 0.5234, 0.4757, 0.9476, 0.4757, 0.02179, 0.5243, 0.02179, 0.9463, 0.01089, 0.9463, 0.01089, 0.5243, 2.814e-08, 0.947, 0.0, 0.5243, 0.01089, 0.5243, 0.01089, 0.947])
me_cube.materials.append(mat_rock)
me_cube.use_remesh_preserve_volume = False
me_cube.use_remesh_preserve_attributes = False
me_cube.use_mirror_vertex_groups = False
me_cube.update()

# ---- objects
ob_sphere = bpy.data.objects.new('Sphere', me_sphere)
ob_cube_002 = bpy.data.objects.new('Cube.002', me_cube_006)
ob_plane_005 = bpy.data.objects.new('Plane.005', me_plane_012)
ob_plane_003 = bpy.data.objects.new('Plane.003', me_plane_011)
ob_plane_004 = bpy.data.objects.new('Plane.004', me_plane_009)
ob_cube_001 = bpy.data.objects.new('Cube.001', me_cube_004)
ob_cube = bpy.data.objects.new('Cube', me_cube_003)
ob_plane_001 = bpy.data.objects.new('Plane.001', me_plane_004)
ob_plane_002 = bpy.data.objects.new('Plane.002', me_plane_002)
ob_plane = bpy.data.objects.new('Plane', me_plane)
ob_playerscale = bpy.data.objects.new('PlayerScale', me_cylinder)
ob_hemi = bpy.data.objects.new('Hemi', light_hemi)
ob_mid_pillars = bpy.data.objects.new('Mid Pillars', me_cube_001)
ob_base = bpy.data.objects.new('Base', me_cube)
ob_camera = bpy.data.objects.new('Camera', cam_camera)

# ---- transforms, parenting, visibility, modifiers, constraints
ob_sphere.location = (1.255e-09, 0.0, 10.51)
ob_sphere.scale = (0.1385, 0.1385, 0.1385)
ob_sphere.lineart.crease_threshold = 0.0
ob_cube_002.location = (1.255e-09, 0.0, 10.17)
ob_cube_002.scale = (0.1068, 0.1068, 0.2189)
ob_cube_002.lineart.crease_threshold = 0.0
ob_plane_005.location = (-1.016e-08, 0.0, 8.529)
ob_plane_005.rotation_euler = (0.0, -0.0, 3.142)
ob_plane_005.scale = (0.6809, 0.6809, 0.5844)
ob_plane_005.lineart.crease_threshold = 0.0
_m = ob_plane_005.modifiers.new('Mirror', 'MIRROR')
_m.use_axis = (True, True, False)
_m.use_clip = True
_m = ob_plane_005.modifiers.new('EdgeSplit', 'EDGE_SPLIT')
ob_plane_003.location = (-1.016e-08, 0.0, 8.529)
ob_plane_003.rotation_euler = (0.0, -0.0, 1.571)
ob_plane_003.scale = (0.6809, 0.6809, 0.5844)
ob_plane_003.lineart.crease_threshold = 0.0
_m = ob_plane_003.modifiers.new('Mirror', 'MIRROR')
_m.use_axis = (True, True, False)
_m.use_clip = True
_m = ob_plane_003.modifiers.new('EdgeSplit', 'EDGE_SPLIT')
ob_plane_004.location = (1.255e-09, 0.0, 9.317)
ob_plane_004.rotation_euler = (0.0, -0.0, -1.571)
ob_plane_004.scale = (0.5844, 0.5844, 0.5844)
ob_plane_004.lineart.crease_threshold = 0.0
_m = ob_plane_004.modifiers.new('Mirror', 'MIRROR')
_m.use_axis = (True, True, False)
_m.use_clip = True
_m = ob_plane_004.modifiers.new('EdgeSplit', 'EDGE_SPLIT')
ob_cube_001.location = (0.0, 0.0, 6.719)
ob_cube_001.rotation_euler = (0.0, -0.0, 1.571)
ob_cube_001.scale = (1.0, 0.1426, 0.1426)
ob_cube_001.lineart.crease_threshold = 0.0
_m = ob_cube_001.modifiers.new('Mirror', 'MIRROR')
_m.use_axis = (False, True, False)
_m.use_clip = True
ob_cube.location = (0.0, 0.0, 6.719)
ob_cube.scale = (1.0, 0.1426, 0.1426)
ob_cube.lineart.crease_threshold = 0.0
_m = ob_cube.modifiers.new('Mirror', 'MIRROR')
_m.use_axis = (True, True, False)
_m.use_clip = True
ob_plane_001.location = (-1.953e-08, 0.0, 5.417)
ob_plane_001.rotation_euler = (0.0, -0.0, 1.571)
ob_plane_001.scale = (1.165, 1.165, 1.0)
ob_plane_001.lineart.crease_threshold = 0.0
_m = ob_plane_001.modifiers.new('Mirror', 'MIRROR')
_m.use_axis = (True, True, False)
_m.use_clip = True
_m = ob_plane_001.modifiers.new('EdgeSplit', 'EDGE_SPLIT')
ob_plane_002.location = (0.0, 0.0, 6.719)
ob_plane_002.rotation_euler = (0.0, -0.0, -1.571)
ob_plane_002.lineart.crease_threshold = 0.0
_m = ob_plane_002.modifiers.new('Mirror', 'MIRROR')
_m.use_axis = (True, True, False)
_m.use_clip = True
_m = ob_plane_002.modifiers.new('EdgeSplit', 'EDGE_SPLIT')
ob_plane.location = (-1.953e-08, 0.0, 5.417)
ob_plane.scale = (1.165, 1.165, 1.0)
ob_plane.lineart.crease_threshold = 0.0
_m = ob_plane.modifiers.new('Mirror', 'MIRROR')
_m.use_axis = (True, True, False)
_m.use_clip = True
_m = ob_plane.modifiers.new('EdgeSplit', 'EDGE_SPLIT')
ob_playerscale.location = (0.0, 0.0, 1.398)
ob_playerscale.scale = (0.5, 0.5, 1.0)
ob_playerscale.hide_viewport = True
ob_playerscale.lineart.crease_threshold = 0.0
_m = ob_playerscale.modifiers.new('EdgeSplit', 'EDGE_SPLIT')
ob_hemi.location = (0.59, -8.808, 6.578)
ob_hemi.rotation_euler = (1.168, 0.4637, 0.2608)
ob_hemi.lineart.crease_threshold = 0.0
ob_mid_pillars.location = (0.0, 0.0, 0.0)
ob_mid_pillars.lineart.crease_threshold = 0.0
_m = ob_mid_pillars.modifiers.new('Mirror', 'MIRROR')
_m.use_axis = (True, True, False)
ob_base.location = (0.0, 0.0, 0.0)
ob_base.lock_rotations_4d = False
ob_base.empty_display_type = 'ARROWS'
ob_base.lineart.crease_threshold = 0.0
_m = ob_base.modifiers.new('Mirror', 'MIRROR')
_m.use_axis = (True, True, False)
_m.use_clip = True
_m = ob_base.modifiers.new('EdgeSplit', 'EDGE_SPLIT')
ob_camera.location = (0.4989, -23.56, 10.31)
ob_camera.rotation_euler = (1.335, -0.0, 0.0)
ob_camera.lock_rotations_4d = False
ob_camera.empty_display_type = 'ARROWS'
ob_camera.color = (0.0, 0.0, 0.0, 0.0)
ob_camera.display_type = 'WIRE'
ob_camera.lineart.crease_threshold = 0.0

# ---- collection membership
col_collection_1.objects.link(ob_sphere)
col_collection_1.objects.link(ob_cube_002)
col_collection_1.objects.link(ob_plane_005)
col_collection_1.objects.link(ob_plane_003)
col_collection_1.objects.link(ob_plane_004)
col_collection_1.objects.link(ob_cube_001)
col_collection_1.objects.link(ob_cube)
col_collection_1.objects.link(ob_plane_001)
col_collection_1.objects.link(ob_plane_002)
col_collection_1.objects.link(ob_plane)
col_collection_1.objects.link(ob_playerscale)
col_collection_1.objects.link(ob_hemi)
col_collection_1.objects.link(ob_mid_pillars)
col_collection_1.objects.link(ob_base)
col_collection_1.objects.link(ob_camera)

# ---- scene / render settings (as saved in the file)
scene.camera = ob_camera
scene.frame_start = 1; scene.frame_end = 250; scene.frame_set(1)
scene.render.engine = 'BLENDER_EEVEE_NEXT'
scene.render.resolution_percentage = 50
scene.render.dither_intensity = 0.0
scene.cycles.use_denoising = False
scene.cycles.samples = 128
scene.cycles.sampling_pattern = 'TABULATED_SOBOL'
scene.cycles.light_sampling_threshold = 0.0
scene.cycles.use_adaptive_sampling = False
scene.cycles.use_light_tree = False
scene.cycles.blur_glossy = 0.0
scene.cycles.sample_clamp_indirect = 0.0
scene.view_settings.view_transform = 'Standard'
bpy.context.view_layer.update()
